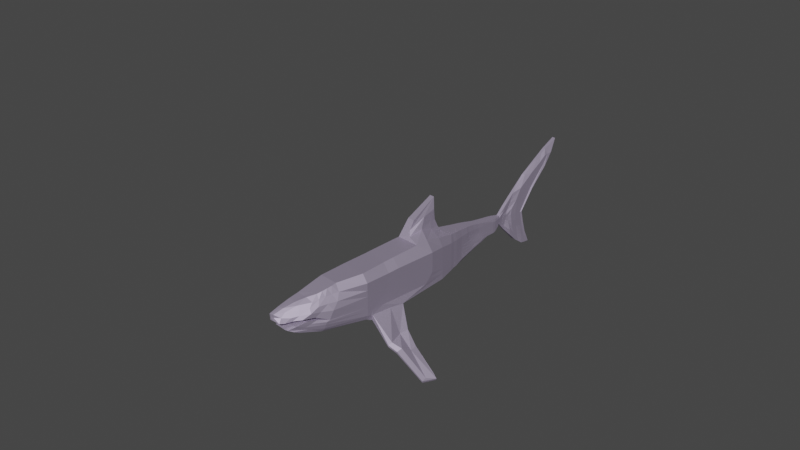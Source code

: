 # Source: shark9p5.blend  (saved by Blender 2.90.8; exported with 4.5.12 LTS)
import bpy
from mathutils import Matrix  # noqa: F401  (used for matrix-valued properties, if any)

bpy.ops.wm.read_factory_settings(use_empty=True)
scene = bpy.context.scene
scene.name = 'Scene'

# ---- collections
col_collection = bpy.data.collections.new('Collection'); scene.collection.children.link(col_collection)

# ---- materials (node trees are filled in below, after node groups)
mat_shark = bpy.data.materials.new('Shark')
mat_shark.use_transparent_shadow = False

# ---- material node trees
mat_shark.use_nodes = True; mat_shark.node_tree.nodes.clear()
_N = mat_shark.node_tree.nodes; _L = mat_shark.node_tree.links
n0 = _N.new('ShaderNodeBsdfPrincipled'); n0.name = 'Principled BSDF'; n0.location = (10, 300)
n0.distribution = 'GGX'
n0.subsurface_method = 'BURLEY'
n0.inputs[0].default_value = (0.6846, 0.595, 0.8, 1.0)
n0.inputs[1].default_value = 0.9463
n0.inputs[2].default_value = 0.7098
n0.inputs[3].default_value = 1.45
n0.inputs[27].default_value = (0.0, 0.0, 0.0, 1.0)
n0.inputs[28].default_value = 1.0
n1 = _N.new('ShaderNodeOutputMaterial'); n1.name = 'Material Output'; n1.location = (300, 300)
_L.new(n0.outputs[0], n1.inputs[0])
n1.is_active_output = True

# ---- world
world_world = bpy.data.worlds.new('World'); scene.world = world_world
world_world.use_nodes = True; world_world.node_tree.nodes.clear()
_N = world_world.node_tree.nodes; _L = world_world.node_tree.links
n0 = _N.new('ShaderNodeOutputWorld'); n0.name = 'World Output'; n0.location = (300, 300)
n1 = _N.new('ShaderNodeBackground'); n1.name = 'Background'; n1.location = (10, 300)
n1.inputs[0].default_value = (0.05088, 0.05088, 0.05088, 1.0)
_L.new(n1.outputs[0], n0.inputs[0])
n0.is_active_output = True
world_world.color = (0.05088, 0.05088, 0.05088)
world_world.use_sun_shadow = False
world_world.sun_shadow_jitter_overblur = 0.0

# ---- cameras
cam_camera = bpy.data.cameras.new('Camera')
cam_camera.clip_end = 100.0
cam_camera.ortho_scale = 7.314

# ---- meshes
me_plane = bpy.data.meshes.new('Plane')
me_plane.from_pydata([(-2.562, -1.213, 5.072e-08), (2.074, -1.213, 1.837e-08), (-2.297, -6.17, 2.344e-08), (1.503, -7.998, 1.102e-08), (-1.925, 8.146, 4.523e-08), (1.778, 8.167, -0.1389), (-1.036, 12.85, 3.042e-08), (0.5455, 13.69, 3.403e-09), (-3.064, 2.979, 4.569e-08), (-0.5698, 15.71, 1.837e-08), (0.2947, 15.73, 1.837e-08), (-3.064, 2.979, 1.153), (0.2947, 15.73, 1.837e-08), (-6.511, 23.53, -4.396e-08), (3.39, 19.86, 1.837e-08), (-2.391, 17.58, 3.083e-09), (1.171, 16.54, 1.837e-08), (2.699, 18.03, 1.837e-08), (-5.01, 20.96, -4.396e-08), (0.3362, -7.167, 1.591e-08), (-0.2115, 18.71, 1.361e-08), (-4.045, 21.68, -3.887e-08), (2.187, 19.34, 1.837e-08), (0.8944, -10.15, 4.221e-09), (0.002551, -9.554, 6.152e-09), (0.4285, -11.12, 4.221e-09), (-1.432, -9.655, 1.838e-08), (-0.2233, -11.66, 1.236e-08), (-0.7994, -11.7, 1.606e-08), (-1.822, -7.976, 2.052e-08), (-0.005264, -11.05, 7.423e-10), (-0.2203, -9.856, 6.204e-09), (-2.071, -7.057, 2.146e-08), (3.283, 18.87, 1.837e-08), (-5.769, 22.11, -4.396e-08), (-2.127, 7.348, 4.569e-08), (1.848, 7.192, -0.1389), (-2.774, 2.751, 4.57e-08), (-5.612, 6.596, 4.569e-08), (-3.537, 6.457, 4.569e-08), (-4.221, 3.891, 4.569e-08), (-1.554, 10.2, 3.803e-08), (1.139, 11.29, 7.059e-09), (0.7441, 13.14, -3.205e-09), (-1.284, 11.49, 3.501e-08), (-1.432, 10.85, 3.597e-08), (1.261, 13.34, -6.42e-09), (-2.632, -0.09092, 4.888e-08), (-2.562, -1.213, 2.313), (2.074, -3.305, 2.827), (-2.804, 3.994, 2.29), (-2.297, -6.17, 1.879), (1.505, -7.973, 2.113), (-1.943, 8.146, 1.775), (1.778, 8.167, 1.564), (-1.035, 12.84, 0.8847), (0.6019, 13.49, 0.8783), (-1.035, 12.84, 0.8847), (0.6019, 13.49, 0.8783), (-0.5698, 15.71, 0.3123), (0.2947, 15.73, 0.3206), (-0.5698, 15.71, 0.3123), (-6.511, 23.53, 0.3216), (3.39, 19.86, 0.6148), (-2.448, 17.64, 0.3216), (1.171, 16.54, 0.2843), (2.699, 18.03, 0.5179), (-5.01, 20.96, 0.3216), (-0.01557, -1.539, 2.972), (0.09109, 4.015, 2.976), (0.3798, -7.51, 2.599), (0.1993, 8.158, 1.964), (-0.02068, 13.09, 0.8839), (-0.02068, 13.09, 0.8839), (-0.0591, 15.72, 0.3501), (-0.2043, 18.7, 0.5894), (-0.05735, 16.73, 0.2924), (-0.281, 17.25, 0.4751), (-0.9898, 4.023, 2.975), (-0.6428, 8.153, 1.964), (-0.3847, 12.9, 0.8863), (-0.3847, 12.9, 0.8863), (-0.2716, 15.72, 0.3682), (-4.131, 21.84, 0.6208), (-0.7306, 16.84, 0.278), (-2.567, 18.82, 0.5208), (-1.038, -1.213, 2.972), (-0.9785, -6.58, 2.533), (1.028, -3.043, 2.972), (0.7183, -7.897, 2.547), (1.04, 3.199, 2.976), (0.9755, 8.163, 1.964), (0.2929, 13.32, 0.8861), (0.2929, 13.32, 0.8861), (0.126, 15.73, 0.335), (2.187, 19.34, 0.5755), (0.4702, 16.65, 0.2475), (1.0, 17.45, 0.5032), (0.8944, -10.15, 1.78), (0.004566, -9.451, 2.076), (0.4285, -11.08, 1.53), (-1.428, -9.677, 0.7868), (-0.2146, -11.61, 0.3718), (-0.7979, -11.59, 0.3718), (-1.83, -7.976, 1.563), (-0.9603, -9.782, 1.441), (-0.01044, -11.03, 1.068), (-0.9799, -8.296, 2.161), (-0.2228, -9.824, 1.911), (-2.075, -7.057, 1.784), (3.283, 18.87, 0.6407), (-5.769, 22.11, 0.3216), (-0.1174, 18.43, 0.5208), (-4.564, 21.56, 0.5208), (1.36, 18.71, 0.5208), (-2.127, 7.348, 2.023), (1.848, 7.192, 1.837), (0.15, 7.177, 2.259), (-0.7474, 7.168, 2.254), (0.9806, 7.185, 2.261), (-2.774, 2.751, 2.296), (-5.612, 6.596, 0.4737), (-3.537, 6.457, 0.7544), (-4.221, 3.891, 0.7161), (-1.575, 10.2, 1.236), (1.133, 11.23, 1.127), (0.1902, 10.44, 1.363), (-0.5108, 10.21, 1.361), (0.6846, 10.81, 1.361), (0.7659, 12.86, 0.9542), (0.003395, 12.03, 0.996), (-0.4044, 11.6, 0.9993), (0.3158, 12.51, 0.9978), (-1.285, 11.49, 0.9141), (-1.44, 10.85, 1.043), (0.82, 12.61, 0.9986), (0.08567, 11.31, 1.144), (-0.4458, 10.9, 1.143), (0.4265, 11.82, 1.143), (-2.632, -0.09092, 2.308), (2.074, -3.122, 2.896), (-0.03511, -0.3956, 2.972), (-1.084, -0.08462, 2.972), (1.021, -1.909, 2.973), (1.969, 5.371, 2.078), (-2.596, -0.652, 4.985e-08), (1.873, -3.691, 1.837e-08), (-2.462, -3.691, 3.568e-08), (1.813, 7.679, -0.1389), (-1.728, 9.172, 4.213e-08), (0.6214, 13.47, -9.208e-10), (-2.41, 6.948, 4.569e-08), (-0.8632, 14.28, 2.175e-08), (0.5388, 14.38, 1.607e-08), (-3.064, 2.979, 0.7023), (-3.367, 4.444, 1.14), (-5.336, 22.71, -4.396e-08), (-1.361, 16.47, 1.593e-08), (3.337, 19.36, 1.837e-08), (-3.838, 19.19, -2.644e-08), (0.733, 16.13, 1.837e-08), (1.935, 17.29, 1.837e-08), (-5.389, 21.54, -4.396e-08), (1.042, 19.0, 1.837e-08), (-2.249, 20.09, -1.792e-08), (2.788, 19.6, 1.837e-08), (0.6614, -10.64, 4.221e-09), (0.1934, -10.49, 4.221e-09), (0.1341, -8.665, 9.49e-09), (1.175, -9.057, 6.569e-09), (-0.503, -11.67, 1.457e-08), (-1.137, -10.73, 1.627e-08), (-1.618, -8.727, 1.984e-08), (-0.1209, -8.766, 3.239e-09), (-1.949, -7.509, 2.089e-08), (-0.07973, -11.48, 8.059e-09), (-0.07908, -10.62, 4.945e-09), (-2.187, -6.613, 2.232e-08), (2.991, 18.45, 1.837e-08), (-6.14, 22.82, -4.396e-08), (-2.021, 7.651, 4.569e-08), (1.969, 5.371, 1.837e-08), (-4.574, 6.347, 4.569e-08), (-3.497, 3.321, 4.569e-08), (-2.832, 6.73, 4.569e-08), (-1.495, 10.52, 3.69e-08), (1.599, 9.334, 1.888e-08), (0.9392, 13.2, -7.59e-09), (-1.138, 12.17, 3.368e-08), (-1.362, 11.17, 3.531e-08), (1.098, 12.55, -4.125e-09), (-2.596, -0.652, 2.311), (1.55, -3.321, 2.979), (-1.855, 4.009, 2.974), (1.11, -7.952, 2.427), (1.873, -3.692, 2.79), (-2.464, -3.691, 2.446), (-1.259, 8.15, 1.964), (-2.466, 5.575, 2.178), (1.813, 7.679, 1.701), (-0.6884, 12.83, 0.8891), (-1.756, 9.172, 1.451), (0.6794, 13.27, 0.8676), (-0.6884, 12.83, 0.8891), (-1.035, 12.84, 0.8847), (0.6019, 13.49, 0.8783), (-0.4207, 15.71, 0.3841), (-0.8632, 14.28, 0.8043), (0.5675, 14.32, 0.8822), (-5.336, 22.71, 0.5748), (-1.377, 16.49, 0.3488), (3.337, 19.36, 0.6407), (-3.838, 19.24, 0.3216), (0.733, 16.13, 0.2826), (-1.605, 17.27, 0.3214), (1.935, 17.29, 0.4092), (-5.389, 21.54, 0.3216), (-3.883, 19.98, 0.5208), (-0.5354, -1.213, 2.972), (0.5544, 3.647, 2.976), (-0.3791, -7.137, 2.651), (0.5771, 8.161, 1.964), (0.1346, 13.2, 0.8845), (0.1346, 13.2, 0.8845), (0.03346, 15.72, 0.3406), (1.042, 19.0, 0.5867), (0.2065, 16.69, 0.2634), (0.3852, 17.35, 0.4997), (-0.1598, 16.99, 0.3636), (-0.05813, 16.22, 0.25), (-0.1602, 18.56, 0.5208), (-0.008343, 14.28, 0.8822), (-0.02068, 13.09, 0.8839), (-0.03302, 12.59, 0.8813), (0.1798, 7.668, 2.08), (0.1728, -3.679, 3.001), (-0.4394, 4.034, 2.976), (-0.2218, 8.156, 1.964), (-0.1975, 12.98, 0.8844), (-0.1975, 12.98, 0.8844), (-0.1654, 15.72, 0.3581), (-2.28, 20.1, 0.6208), (-0.3818, 16.77, 0.3259), (-1.408, 18.05, 0.5208), (-1.77, -1.213, 2.972), (-1.608, -6.188, 2.253), (-0.6873, 7.661, 2.08), (-0.3988, 12.26, 0.8854), (-0.3847, 12.9, 0.8863), (-0.3562, 14.27, 0.8822), (-4.363, 21.72, 0.5208), (-0.4671, 16.27, 0.2781), (-1.648, 17.89, 0.5208), (-1.035, -3.691, 3.001), (0.4691, -2.305, 2.972), (0.4815, -7.841, 2.588), (1.366, 8.165, 1.964), (0.4423, 13.41, 0.8842), (0.4423, 13.41, 0.8842), (0.2104, 15.73, 0.3425), (2.788, 19.6, 0.6134), (0.8207, 16.59, 0.2148), (1.85, 17.74, 0.5208), (0.9558, -3.691, 3.001), (0.7352, 17.05, 0.4214), (0.2981, 16.19, 0.2272), (1.773, 19.03, 0.5208), (0.291, 14.3, 0.8822), (0.2929, 13.32, 0.8861), (0.2857, 12.95, 0.885), (0.9806, 7.674, 2.08), (0.6614, -10.62, 1.719), (0.1934, -10.43, 1.825), (0.1378, -8.594, 2.236), (0.5216, -9.606, 1.994), (1.179, -9.031, 2.008), (-0.5016, -11.57, 0.3718), (-1.129, -10.7, 0.5354), (-1.624, -8.722, 1.117), (-0.9933, -7.439, 2.339), (-0.1199, -8.697, 2.188), (-1.955, -7.509, 1.692), (-0.06066, -11.36, 0.7085), (-0.46, -10.57, 1.325), (-1.363, -8.618, 1.75), (-0.9745, -9.018, 1.88), (-0.1632, -10.48, 1.417), (-2.189, -6.613, 1.862), (-1.505, -7.44, 2.008), (-0.6044, -9.08, 2.128), (2.991, 18.45, 0.5486), (-6.14, 22.82, 0.3216), (-0.2144, 17.84, 0.5208), (-3.67, 20.26, 0.5208), (1.18, 18.08, 0.5032), (0.6524, 18.57, 0.5313), (-5.167, 21.83, 0.5208), (-2.476, 19.84, 0.5208), (2.322, 18.79, 0.5886), (-2.026, 7.651, 1.881), (0.03898, 5.611, 2.663), (-0.9717, 5.596, 2.655), (0.9902, 5.623, 2.667), (0.5532, 7.181, 2.26), (-1.402, 7.162, 2.25), (-0.2985, 7.173, 2.257), (1.402, 7.188, 2.243), (-4.574, 6.347, 0.7644), (-4.208, 5.116, 0.7928), (-3.497, 3.321, 0.8161), (-2.832, 6.73, 0.8238), (-1.509, 10.52, 1.114), (1.598, 9.318, 1.394), (0.1966, 9.185, 1.606), (-0.5783, 9.18, 1.609), (0.8977, 9.219, 1.609), (0.4451, 10.64, 1.363), (-1.028, 10.2, 1.357), (-0.1513, 10.26, 1.363), (0.8992, 11.02, 1.352), (0.03786, 11.69, 1.073), (-0.4189, 11.25, 1.074), (0.3618, 12.2, 1.073), (-1.138, 12.17, 0.8713), (0.155, 12.28, 0.9968), (-0.8157, 11.5, 0.9974), (-0.1812, 11.77, 0.9968), (0.5767, 12.74, 1.032), (-1.366, 11.17, 0.9765), (0.8552, 12.42, 1.031), (0.1409, 10.9, 1.224), (-0.4792, 10.54, 1.221), (0.5364, 11.35, 1.221), (0.6692, 12.37, 1.107), (-0.1481, 11.07, 1.144), (-0.9308, 10.85, 1.141), (0.2566, 11.56, 1.144), (-0.02195, -1.079, 2.972), (-1.061, -0.6488, 2.972), (1.025, -2.803, 2.972), (1.548, -3.142, 3.001), (-0.5698, -0.08238, 2.972), (-1.829, -0.08777, 2.972), (0.4688, -1.161, 2.972), (-0.001657, -9.595, 1.614), (0.2947, 15.73, 0.02781), (-2.127, 7.348, 1.179), (1.848, 7.192, 1.259), (1.503, -7.996, 1.629), (-0.5698, 15.71, 0.1079), (-0.2224, -11.65, 0.1185), (0.2947, 15.73, 0.02781), (-6.511, 23.53, 0.2294), (3.39, 19.86, 0.5516), (0.7428, 13.13, 0.3927), (1.171, 16.54, 0.2133), (-2.562, -1.213, 1.832), (2.699, 18.03, 0.4288), (-1.285, 11.49, 0.6883), (2.187, 19.34, 0.5516), (2.074, -2.197, 1.611), (-2.3, -6.17, 1.432), (-1.436, 10.85, 0.7129), (1.778, 8.167, 0.9899), (-5.612, 6.596, 0.07771), (-4.221, 3.891, 0.3705), (0.5733, 13.57, 0.5854), (0.3322, -7.165, 1.812), (0.5733, 13.57, 0.5854), (-1.941, 8.146, 1.197), (0.8944, -10.24, 1.333), (-0.5698, 15.71, 0.1079), (-0.8002, -11.67, 0.1185), (-1.428, -9.65, 0.4959), (-4.135, 21.84, 0.5516), (-1.83, -7.967, 1.181), (-2.437, 17.63, 0.2325), (3.283, 18.87, 0.5516), (1.27, 13.1, 0.2327), (-0.2201, -9.907, 1.451), (-5.01, 20.96, 0.2325), (-2.075, -7.057, 1.345), (-2.632, -0.09092, 1.828), (-1.035, 12.84, 0.5916), (-2.774, 2.751, 1.817), (-5.769, 22.11, 0.2325), (-0.2041, 18.7, 0.5516), (1.13, 11.3, 0.5826), (-3.537, 6.457, 0.3968), (-1.565, 10.2, 0.8816), (-1.035, 12.84, 0.5916), (0.4285, -11.16, 1.15), (1.969, 5.371, 1.223), (-0.8634, 14.28, 0.5795), (0.1934, -10.57, 1.392), (1.598, 9.329, 1.044), (0.6614, -10.72, 1.292), (-1.502, 10.52, 0.7724), (0.5733, 13.57, 0.5854), (-2.832, 6.73, 0.4153), (-1.035, 12.84, 0.5916), (-3.497, 3.321, 0.4078), (1.042, 19.0, 0.5516), (0.6429, 13.36, 0.5518), (-1.757, 9.172, 1.056), (-6.14, 22.82, 0.2325), (-4.574, 6.347, 0.3968), (2.991, 18.45, 0.4596), (1.813, 7.679, 1.128), (1.097, 12.55, 0.4471), (-1.364, 11.17, 0.7095), (-2.189, -6.613, 1.413), (-2.462, -3.691, 1.953), (-2.281, 20.1, 0.5516), (-0.0779, -10.64, 1.284), (1.873, -3.691, 1.797), (-5.389, 21.54, 0.2325), (2.788, 19.6, 0.5516), (-1.139, 12.17, 0.5464), (1.935, 17.29, 0.3201), (-0.06647, -11.39, 0.3887), (-2.596, -0.652, 1.83), (0.733, 16.13, 0.03125), (-1.955, -7.506, 1.273), (-3.838, 19.23, 0.2325), (-0.1273, -8.779, 1.715), (0.903, 13.04, 0.4137), (3.337, 19.36, 0.5516), (-1.375, 16.49, 0.2828), (-1.619, -8.691, 0.7791), (-5.336, 22.71, 0.5516), (-1.135, -10.74, 0.2683), (-2.41, 6.948, 0.9931), (-0.5024, -11.67, 0.1185), (-2.41, 6.948, 0.5606), (1.175, -9.087, 1.531), (-2.025, 7.651, 1.187), (0.5598, 14.35, 0.6574), (0.1276, -8.675, 1.764), (0.4693, -1.957, 2.972), (-1.799, -0.6504, 2.972), (-0.5531, -0.6477, 2.972), (0.7779, -10.39, 4.221e-09), (0.3431, 11.13, 1.223), (-0.9802, 10.53, 1.217), (-0.1382, 10.67, 1.223), (0.7212, 11.97, 1.188), (-0.1639, 11.44, 1.073), (-0.8761, 11.17, 1.073), (0.1959, 11.95, 1.073), (1.242, 9.268, 1.622), (-0.1901, 9.182, 1.607), (-1.144, 9.176, 1.614), (0.5402, 9.194, 1.607), (-3.52, 5.961, 0.7928), (1.539, 5.623, 2.667), (-0.4805, 5.603, 2.659), (-1.685, 5.585, 2.647), (0.5024, 5.617, 2.665), (2.086, 18.26, 0.5208), (-1.893, 18.94, 0.5208), (-4.641, 21.15, 0.5208), (0.5188, 17.96, 0.5208), (-0.4795, -8.19, 2.296), (-1.561, -6.818, 2.115), (-1.438, -8.033, 1.897), (-0.5502, -9.942, 1.645), (-1.254, -9.769, 1.158), (0.8377, -9.369, 1.994), (0.3216, -9.107, 2.142), (0.5693, 7.671, 2.08), (0.1198, 12.77, 0.8824), (0.1346, 13.2, 0.8845), (0.1412, 14.29, 0.8822), (0.8472, 18.78, 0.5208), (0.12, 16.21, 0.2383), (0.2958, 17.02, 0.3731), (1.411, -3.691, 3.001), (-0.4478, -3.685, 3.001), (-2.732, 18.49, 0.5208), (-0.9097, 16.35, 0.3522), (-5.251, 22.27, 0.5208), (-0.6081, 14.28, 0.8822), (-0.6884, 12.83, 0.8891), (-0.7339, 12.18, 0.893), (-1.321, 7.656, 2.08), (0.5609, -3.685, 3.001), (-0.2546, 7.664, 2.08), (-0.2072, 12.4, 0.8823), (-0.1975, 12.98, 0.8844), (-0.181, 14.27, 0.8822), (-2.382, 19.97, 0.5208), (-0.2626, 16.25, 0.2638), (-0.8355, 17.32, 0.4694), (1.335, 17.17, 0.5203), (0.5155, 16.16, 0.2239), (2.555, 19.19, 0.5639), (0.4286, 14.31, 0.8822), (0.4423, 13.41, 0.8842), (0.4746, 13.12, 0.8806), (1.384, 7.677, 2.08), (-1.74, -3.691, 3.001), (1.674, 0.2195, 3.217), (-2.889, 5.73, 1.073), (2.128, 0.2199, 2.388), (-1.428, -9.677, 0.7868), (-0.2146, -11.61, 0.3718), (-0.7979, -11.59, 0.3718), (1.812, -3.324, 2.894), (-0.5016, -11.57, 0.3718), (-1.129, -10.7, 0.5354), (-1.624, -8.722, 1.117), (-0.8949, -10.79, 0.8654), (-0.07235, -11.43, 0.881), (-0.4882, -11.17, 0.8116), (2.074, -2.666, 2.162), (1.969, 5.371, 1.826), (2.169, 1.373, 1.734), (2.115, -1.768, 2.111), (2.074, -2.934, 2.164), (-0.001839, -9.543, 1.845), (0.2947, 15.73, 0.1415), (-2.127, 7.348, 1.403), (1.848, 7.192, 1.485), (1.503, -7.996, 1.871), (-0.5698, 15.71, 0.2101), (-0.2195, -11.64, 0.2452), (0.7739, 13.05, 0.7414), (-2.562, -1.213, 2.073), (-1.285, 11.49, 0.8314), (2.074, -2.934, 2.164), (-2.298, -6.17, 1.655), (-1.438, 10.85, 0.878), (1.778, 8.167, 1.284), (-5.612, 6.596, 0.2757), (-4.221, 3.891, 0.5685), (0.5845, 13.53, 0.7318), (-3.064, 2.979, 0.9276), (-2.41, 6.948, 0.7768), (0.32, -7.26, 2.061), (0.5845, 13.53, 0.7318), (-1.941, 8.146, 1.415), (0.8944, -10.2, 1.557), (-0.7996, -11.63, 0.2452), (-1.426, -9.651, 0.6414), (-1.83, -7.973, 1.372), (0.9759, 12.9, 0.5568), (-0.2229, -9.885, 1.681), (-2.074, -7.057, 1.565), (-2.632, -0.09092, 2.068), (-1.035, 12.84, 0.7381), (-2.774, 2.751, 2.056), (1.137, 11.26, 0.8948), (2.115, -1.768, 2.111), (-3.537, 6.457, 0.5948), (-1.57, 10.2, 1.059), (-1.035, 12.84, 0.7381), (0.4285, -11.13, 1.34), (2.169, 1.373, 1.734), (1.969, 5.371, 1.826), (-0.8632, 14.28, 0.7311), (2.074, -2.666, 2.162), (0.1934, -10.51, 1.608), (1.598, 9.323, 1.297), (0.6614, -10.68, 1.505), (-1.505, 10.52, 0.9433), (0.5845, 13.53, 0.7318), (-2.832, 6.73, 0.6196), (-1.035, 12.84, 0.7381), (-3.497, 3.321, 0.6119), (0.6616, 13.31, 0.7509), (-1.757, 9.172, 1.273), (-4.574, 6.347, 0.5948), (1.813, 7.679, 1.422), (0.9741, 12.53, 0.5726), (-1.365, 11.17, 0.8732), (-2.188, -6.613, 1.637), (-2.463, -3.691, 2.2), (1.873, -3.691, 2.294), (-1.138, 12.17, 0.6643), (-0.05496, -11.32, 0.5267), (-2.596, -0.652, 2.07), (-1.955, -7.508, 1.483), (-0.1272, -8.756, 1.952), (-1.621, -8.707, 0.948), (-1.132, -10.72, 0.4019), (-0.5027, -11.62, 0.2452), (-0.5698, 15.71, 0.2101), (1.175, -9.071, 1.769), (-2.025, 7.651, 1.406), (0.5651, 14.33, 0.809), (0.1292, -8.648, 2.0), (7.303, -0.511, 6.874), (2.115, -0.09885, 1.837e-08), (2.169, 3.335, 1.837e-08), (7.795, -0.7337, 6.697), (2.074, -0.6429, 1.837e-08), (7.064, 0.2953, 6.949), (7.558, 0.3541, 6.632), (1.811, -3.146, 2.941), (1.573, -1.156, 3.101), (1.899, 0.2188, 2.827), (2.101, -1.128, 2.54), (7.577, 0.3844, 7.289), (7.542, -0.8386, 6.787), (7.278, 0.458, 6.854), (7.955, 0.3886, 6.899), (4.977, -2.135, 5.009), (4.388, -1.912, 5.321), (4.814, -0.3032, 5.39), (5.104, -0.1645, 4.573), (5.017, -0.135, 4.982), (5.49, -0.9573, 4.92), (4.936, -0.9408, 5.46), (7.728, 0.4172, 7.218), (4.648, -2.306, 5.141), (3.89, -2.411, 4.628), (3.601, -0.2629, 4.336), (4.368, -2.647, 4.462), (4.164, -0.2269, 3.533), (3.884, -0.1078, 3.926), (4.238, -0.9573, 3.759), (3.698, -1.128, 4.263), (4.108, -2.718, 4.514), (1.306, -7.972, 2.287), (0.7779, -10.39, 1.75), (0.7779, -10.49, 1.313), (1.006, -9.206, 2.001), (1.642, -3.692, 2.896), (0.7779, -10.45, 1.531), (1.943, -3.148, 2.915), (2.004, 0.2142, 2.61), (7.672, -0.8253, 6.744), (7.418, 0.464, 6.753), (5.044, -0.08634, 4.777), (7.864, 0.4196, 7.083), (4.822, -2.293, 5.075), (4.239, -2.729, 4.479), (4.024, -0.1379, 3.749), (0.4433, 15.0, 1.831e-08), (0.4447, 15.01, 0.6752), (-0.04474, 15.0, 0.6897), (-0.3364, 14.99, 0.6987), (0.2106, 15.0, 0.6823), (-0.7446, 14.98, 1.892e-08), (-0.7447, 14.98, 0.6335), (-0.7454, 14.98, 0.308), (0.4439, 15.0, 0.3463), (0.08272, 15.0, 0.685), (-0.5405, 14.99, 0.7065), (-0.1907, 14.99, 0.6937), (0.3275, 15.0, 0.686), (-0.7451, 14.98, 0.4352), (0.4443, 15.0, 0.4792), (0.3697, 15.37, 1.837e-08), (0.3697, 15.37, 0.5125), (-0.05316, 15.36, 0.5345), (-0.3072, 15.35, 0.548), (0.1681, 15.36, 0.5232), (-0.6633, 15.35, 0.169), (0.05748, 15.36, 0.5274), (-0.4854, 15.35, 0.5599), (-0.1802, 15.36, 0.5405), (0.2689, 15.37, 0.5288), (-0.6633, 15.35, 0.2837), (-0.6632, 15.35, 1.838e-08), (-0.6633, 15.35, 0.4893), (0.3697, 15.37, 0.1871), (0.3697, 15.37, 0.3104), (-0.8095, 14.63, 2.009e-08), (-0.8095, 14.63, 0.7743), (0.5045, 14.66, 0.5019), (0.5078, 14.66, 0.6441), (0.4991, 14.66, 1.754e-08), (0.5119, 14.65, 0.8341), (-0.02566, 14.64, 0.8414), (-0.351, 14.64, 0.8458), (0.2552, 14.64, 0.8376), (-0.8103, 14.63, 0.4438), (0.1149, 14.64, 0.839), (-0.5799, 14.64, 0.8498), (-0.188, 14.64, 0.8433), (0.3833, 14.65, 0.8395), (-0.8096, 14.63, 0.5832)], [], [(522, 538, 432, 115), (384, 154, 8, 37), (501, 196, 51, 245), (500, 199, 54, 256), (499, 202, 56, 257), (498, 205, 58, 258), (663, 655, 60, 259), (496, 211, 63, 260), (495, 213, 65, 261), (494, 215, 66, 262), (493, 228, 77, 243), (492, 229, 76, 242), (491, 230, 75, 241), (662, 656, 74, 240), (489, 232, 73, 239), (488, 233, 72, 238), (487, 234, 71, 237), (486, 235, 70, 255), (90, 143, 340, 600, 502), (341, 236, 78, 142), (485, 246, 79, 197), (484, 247, 80, 200), (483, 248, 81, 203), (661, 657, 82, 206), (481, 250, 83, 209), (480, 251, 84, 214), (479, 252, 85, 217), (478, 253, 87, 220), (477, 263, 89, 194), (476, 264, 97, 227), (475, 265, 96, 226), (474, 266, 95, 225), (660, 658, 94, 224), (472, 268, 93, 223), (471, 269, 92, 222), (470, 270, 91, 221), (342, 193, 50, 120, 139), (469, 273, 99, 272), (468, 274, 100, 271), (278, 101, 505, 511), (466, 285, 105, 283), (465, 281, 104, 284), (464, 287, 109, 288), (463, 279, 107, 289), (462, 294, 114, 295), (461, 293, 113, 296), (460, 292, 112, 297), (459, 290, 110, 298), (458, 302, 119, 303), (457, 301, 118, 304), (456, 300, 117, 305), (455, 144, 116, 306), (11, 155, 308, 309), (454, 310, 122, 307), (453, 315, 128, 316), (452, 314, 127, 317), (451, 313, 126, 318), (450, 312, 125, 319), (449, 322, 132, 324), (448, 321, 131, 325), (447, 320, 130, 326), (446, 329, 135, 333), (445, 330, 136, 334), (444, 331, 137, 335), (443, 332, 138, 336), (441, 337, 141, 341), (440, 338, 142, 342), (439, 339, 143, 343), (591, 520, 99, 273), (668, 521, 60, 655), (589, 522, 115, 299), (559, 523, 116, 144), (588, 524, 52, 275), (586, 526, 102, 276), (351, 60, 521), (585, 543, 103, 277), (430, 352, 62, 209), (584, 544, 101, 278), (428, 371, 61, 210), (427, 353, 63, 211), (426, 527, 129), (583, 539, 70, 280), (424, 376, 64, 212), (582, 545, 104, 281), (422, 355, 65, 213), (581, 528, 48, 191), (419, 357, 66, 215), (579, 529, 133, 323), (417, 359, 95, 260), (416, 380, 67, 216), (578, 530, 49, 195), (414, 547, 108, 286), (413, 374, 83, 241), (577, 531, 51, 196), (576, 548, 109, 287), (575, 532, 134, 328), (574, 546, 135, 329), (573, 533, 54, 199), (407, 377, 110, 290), (572, 534, 121, 307), (405, 385, 111, 291), (571, 541, 53, 201), (570, 536, 56, 202), (402, 386, 75, 225), (537, 551, 120, 11), (568, 550, 55, 204), (567, 554, 122, 310), (566, 540, 58, 205), (565, 555, 124, 311), (629, 542, 98, 625), (563, 552, 125, 312), (562, 557, 100, 272), (561, 553, 140), (560, 556, 57, 207), (186, 395, 363, 5), (150, 403, 354, 43), (168, 438, 367, 19), (24, 344, 438, 168), (153, 437, 368, 7), (673, 671, 437, 153), (180, 436, 369, 4), (35, 346, 436, 180), (36, 347, 392, 181), (455, 502, 601, 631, 504, 144), (169, 435, 370, 23), (3, 348, 435, 169), (9, 349, 371), (170, 433, 372, 28), (27, 350, 433, 170), (198, 115, 432, 503), (171, 431, 373, 26), (372, 431, 171, 28), (156, 430, 374, 21), (13, 352, 430, 156), (172, 429, 375, 29), (373, 429, 172, 26), (157, 428, 376, 15), (371, 428, 157, 9), (158, 427, 377, 33), (14, 353, 427, 158), (187, 426, 378, 46), (43, 354, 426, 187), (173, 425, 379, 31), (367, 425, 173, 19), (159, 424, 380, 18), (376, 424, 159, 15), (174, 423, 381, 32), (375, 423, 174, 29), (160, 422, 351, 12), (16, 355, 422, 160), (145, 421, 382, 47), (0, 356, 421, 145), (175, 420, 350, 27), (30, 282, 420, 175), (161, 419, 355, 16), (17, 357, 419, 161), (188, 418, 383, 6), (44, 358, 418, 188), (165, 417, 353, 14), (22, 359, 417, 165), (162, 416, 385, 34), (380, 416, 162, 18), (146, 415, 348, 3), (1, 360, 415, 146), (176, 414, 282, 30), (379, 414, 176, 31), (164, 413, 386, 20), (374, 413, 164, 21), (147, 412, 356, 0), (2, 361, 412, 147), (177, 411, 361, 2), (381, 411, 177, 32), (189, 410, 358, 44), (45, 362, 410, 189), (190, 409, 387, 42), (378, 409, 190, 46), (148, 408, 347, 36), (5, 363, 408, 148), (178, 407, 357, 17), (377, 407, 178, 33), (182, 406, 388, 39), (38, 364, 406, 182), (179, 405, 352, 13), (385, 405, 179, 34), (149, 404, 389, 41), (369, 404, 149, 4), (40, 365, 364, 38), (534, 535, 123, 121), (7, 366, 403, 150), (163, 402, 359, 22), (386, 402, 163, 20), (183, 401, 365, 40), (154, 401, 183, 8), (6, 400, 390), (151, 434, 346, 35), (388, 399, 184, 39), (368, 398, 7), (185, 397, 362, 45), (389, 397, 185, 41), (166, 396, 391, 25), (626, 396, 166, 442), (382, 384, 37, 47), (549, 551, 384, 382), (387, 395, 186, 42), (167, 394, 344, 24), (391, 394, 167, 25), (665, 659, 349, 9), (558, 553, 518, 517), (390, 393, 152, 6), (683, 560, 207, 670), (530, 561, 140, 49), (520, 562, 272, 99), (533, 563, 312, 54), (557, 564, 271, 100), (532, 565, 311, 134), (536, 566, 205, 56), (538, 567, 310, 432), (556, 568, 204, 57), (535, 569, 309, 123), (359, 402, 225, 95), (527, 570, 202, 129), (555, 571, 201, 124), (352, 405, 291, 62), (554, 572, 307, 122), (357, 407, 290, 66), (523, 573, 199, 116), (552, 574, 329, 125), (529, 575, 328, 133), (531, 576, 287, 51), (528, 577, 196, 48), (386, 413, 241, 75), (106, 414, 286), (524, 578, 195, 52), (385, 416, 216, 111), (353, 417, 260, 63), (302, 90, 502, 455), (550, 579, 323, 55), (355, 419, 215, 65), (526, 580, 282, 102), (549, 581, 191, 139), (351, 422, 213, 60), (548, 582, 281, 109), (380, 424, 212, 67), (547, 583, 280, 108), (546, 426, 129, 135), (377, 427, 211, 110), (376, 428, 210, 64), (545, 584, 278, 104), (374, 430, 209, 83), (544, 585, 277, 101), (543, 586, 276, 103), (542, 588, 275, 98), (541, 589, 299, 53), (540, 590, 208, 58), (539, 591, 273, 70), (337, 439, 343, 141), (68, 254, 439, 337), (254, 88, 339, 439), (191, 440, 342, 139), (48, 244, 440, 191), (244, 86, 338, 440), (338, 441, 341, 142), (86, 218, 441, 338), (218, 68, 337, 441), (339, 340, 143), (88, 192, 340, 339), (508, 49, 140, 630, 599), (330, 443, 336, 136), (126, 316, 443, 330), (316, 128, 332, 443), (311, 444, 335, 134), (124, 317, 444, 311), (317, 127, 331, 444), (331, 445, 334, 137), (127, 318, 445, 331), (318, 126, 330, 445), (332, 446, 333, 138), (128, 319, 446, 332), (319, 125, 329, 446), (322, 327, 132), (138, 333, 327, 322), (333, 135, 129, 327), (321, 447, 326, 131), (137, 334, 447, 321), (334, 136, 320, 447), (328, 448, 325, 133), (134, 335, 448, 328), (335, 137, 321, 448), (320, 449, 324, 130), (136, 336, 449, 320), (336, 138, 322, 449), (315, 450, 319, 128), (91, 256, 450, 315), (256, 54, 312, 450), (314, 451, 318, 127), (79, 237, 451, 314), (237, 71, 313, 451), (201, 452, 317, 124), (53, 197, 452, 201), (197, 79, 314, 452), (313, 453, 316, 126), (71, 221, 453, 313), (221, 91, 315, 453), (308, 454, 307, 121), (155, 503, 454, 308), (503, 432, 310, 454), (343, 219, 69, 141), (302, 455, 306, 119), (301, 456, 305, 118), (78, 236, 456, 301), (236, 69, 300, 456), (198, 457, 304, 115), (50, 193, 457, 198), (193, 78, 301, 457), (300, 458, 303, 117), (69, 219, 458, 300), (219, 90, 302, 458), (294, 459, 298, 114), (97, 262, 459, 294), (262, 66, 290, 459), (293, 460, 297, 113), (85, 243, 460, 293), (243, 77, 292, 460), (216, 461, 296, 111), (67, 217, 461, 216), (217, 85, 293, 461), (292, 462, 295, 112), (77, 227, 462, 292), (227, 97, 294, 462), (280, 463, 289, 108), (70, 220, 463, 280), (220, 87, 279, 463), (279, 464, 288, 107), (87, 245, 464, 279), (245, 51, 287, 464), (285, 465, 284, 105), (107, 288, 465, 285), (288, 109, 281, 465), (286, 466, 283, 106), (108, 289, 466, 286), (289, 107, 285, 466), (101, 277, 510, 505), (504, 631, 638, 619), (277, 103, 507, 510), (284, 104, 278, 467), (627, 468, 271, 625), (624, 194, 468, 627), (194, 89, 274, 468), (274, 469, 272, 100), (89, 255, 469, 274), (255, 70, 273, 469), (143, 90, 219, 343), (234, 470, 221, 71), (117, 303, 470, 234), (303, 119, 270, 470), (233, 471, 222, 72), (130, 324, 471, 233), (324, 132, 269, 471), (232, 472, 223, 73), (72, 222, 472, 232), (222, 92, 268, 472), (656, 660, 224, 74), (73, 223, 473, 231), (223, 93, 267, 473), (230, 474, 225, 75), (112, 295, 474, 230), (295, 114, 266, 474), (229, 475, 226, 76), (74, 224, 475, 229), (224, 94, 265, 475), (228, 476, 227, 77), (76, 226, 476, 228), (226, 96, 264, 476), (628, 477, 194, 624), (508, 192, 477, 628), (192, 88, 263, 477), (235, 478, 220, 70), (68, 218, 478, 235), (218, 86, 253, 478), (212, 479, 217, 67), (64, 214, 479, 212), (214, 84, 252, 479), (210, 480, 214, 64), (61, 206, 480, 210), (206, 82, 251, 480), (291, 481, 209, 62), (111, 296, 481, 291), (296, 113, 250, 481), (666, 661, 206, 59), (57, 203, 482, 207), (203, 81, 249, 482), (204, 483, 203, 57), (55, 200, 483, 204), (200, 80, 248, 483), (323, 484, 200, 55), (133, 325, 484, 323), (325, 131, 247, 484), (299, 485, 197, 53), (115, 304, 485, 299), (304, 118, 246, 485), (142, 78, 193, 342), (141, 69, 236, 341), (636, 607, 595, 632), (263, 486, 255, 89), (88, 254, 486, 263), (254, 68, 235, 486), (246, 487, 237, 79), (118, 305, 487, 246), (305, 117, 234, 487), (247, 488, 238, 80), (131, 326, 488, 247), (326, 130, 233, 488), (248, 489, 239, 81), (80, 238, 489, 248), (238, 72, 232, 489), (657, 662, 240, 82), (81, 239, 490, 249), (239, 73, 231, 490), (250, 491, 241, 83), (113, 297, 491, 250), (297, 112, 230, 491), (251, 492, 242, 84), (82, 240, 492, 251), (240, 74, 229, 492), (252, 493, 243, 85), (84, 242, 493, 252), (242, 76, 228, 493), (264, 494, 262, 97), (96, 261, 494, 264), (261, 65, 215, 494), (265, 495, 261, 96), (94, 259, 495, 265), (259, 60, 213, 495), (266, 496, 260, 95), (114, 298, 496, 266), (298, 110, 211, 496), (658, 663, 259, 94), (93, 258, 497, 267), (258, 58, 208, 497), (268, 498, 258, 93), (92, 257, 498, 268), (257, 56, 205, 498), (269, 499, 257, 92), (132, 327, 499, 269), (327, 129, 202, 499), (270, 500, 256, 91), (119, 306, 500, 270), (306, 116, 199, 500), (253, 501, 245, 87), (86, 244, 501, 253), (244, 48, 196, 501), (309, 308, 121, 123), (120, 50, 155, 11), (569, 537, 11, 309), (184, 399, 434, 151), (50, 198, 503, 155), (467, 511, 505, 510), (514, 512, 507, 509), (513, 514, 509, 506), (106, 283, 514, 513), (283, 105, 512, 514), (512, 467, 510, 507), (105, 284, 467, 512), (467, 278, 511), (276, 102, 506, 509), (282, 106, 513), (103, 276, 509, 507), (102, 282, 513, 506), (553, 561, 515, 518), (561, 530, 519, 515), (559, 558, 517, 516), (504, 602, 140, 553, 558), (401, 154, 537, 569), (367, 438, 591, 539), (368, 437, 590, 540), (369, 436, 589, 541), (370, 435, 588, 542), (372, 433, 586, 543), (345, 351, 521), (373, 431, 585, 544), (375, 429, 584, 545), (378, 426, 546), (379, 425, 583, 547), (381, 423, 582, 548), (382, 421, 581, 549), (350, 420, 580, 526), (383, 418, 579, 550), (348, 415, 578, 524), (282, 414, 106), (356, 412, 577, 528), (361, 411, 576, 531), (358, 410, 575, 529), (387, 409, 574, 552), (347, 408, 573, 523), (388, 406, 572, 554), (389, 404, 571, 555), (354, 403, 570, 527), (365, 401, 569, 535), (390, 400, 568, 556), (434, 399, 567, 538), (366, 398, 566, 536), (362, 397, 565, 532), (391, 396, 564, 557), (363, 395, 563, 533), (344, 394, 562, 520), (678, 393, 560, 683), (144, 504, 558, 559), (139, 120, 551, 549), (364, 365, 535, 534), (393, 390, 556, 560), (394, 391, 557, 562), (395, 387, 552, 563), (626, 370, 542, 629), (397, 389, 555, 565), (398, 368, 540, 566), (399, 388, 554, 567), (400, 383, 550, 568), (154, 384, 551, 537), (403, 366, 536, 570), (404, 369, 541, 571), (406, 364, 534, 572), (408, 363, 533, 573), (409, 378, 546, 574), (410, 362, 532, 575), (411, 381, 548, 576), (412, 361, 531, 577), (414, 379, 547), (415, 360, 530, 578), (418, 358, 529, 579), (420, 282, 106, 580), (421, 356, 528, 581), (423, 375, 545, 582), (425, 367, 539, 583), (426, 354, 527), (429, 373, 544, 584), (431, 372, 543, 585), (433, 350, 526, 586), (371, 349, 525, 587), (435, 348, 524, 588), (392, 347, 523, 559), (436, 346, 522, 589), (667, 345, 521, 668), (438, 344, 520, 591), (346, 434, 538, 522), (558, 553, 593, 594), (561, 553, 593, 596), (559, 558, 594, 181), (530, 561, 596, 1), (635, 632, 595, 606), (613, 608, 592, 603), (612, 610, 598, 606), (611, 609, 597, 605), (634, 611, 605, 633), (638, 620, 611, 634), (620, 617, 609, 611), (607, 612, 606, 595), (618, 621, 612, 607), (621, 619, 610, 612), (609, 613, 603, 597), (617, 622, 613, 609), (622, 616, 608, 613), (633, 635, 606, 598), (597, 603, 614, 605), (603, 592, 604, 614), (608, 615, 604, 592), (616, 623, 615, 608), (637, 618, 607, 636), (630, 140, 618, 637), (340, 599, 623, 616), (600, 340, 616, 622), (502, 600, 622, 617), (602, 504, 619, 621), (140, 602, 621, 618), (601, 502, 617, 620), (631, 601, 620, 638), (599, 630, 637, 623), (623, 637, 636, 615), (605, 614, 635, 633), (619, 638, 634, 610), (610, 634, 633, 598), (614, 604, 632, 635), (396, 626, 629, 564), (615, 636, 632, 604), (49, 508, 628, 195), (195, 628, 624, 52), (52, 624, 627, 275), (275, 627, 625, 98), (192, 508, 599, 340), (370, 626, 442, 23), (564, 629, 625, 271), (671, 647, 653, 672), (659, 646, 652, 664), (677, 682, 651, 643), (676, 681, 650, 642), (670, 680, 649, 645), (675, 679, 648, 641), (664, 652, 645, 666), (669, 678, 646, 644), (654, 667, 647, 639), (672, 653, 640, 674), (679, 677, 643, 648), (680, 676, 642, 649), (681, 675, 641, 650), (682, 674, 640, 651), (10, 345, 667, 654), (525, 664, 666, 59), (349, 659, 664, 525), (647, 667, 668, 653), (643, 651, 663, 658), (642, 650, 662, 657), (645, 649, 661, 666), (641, 648, 660, 656), (644, 646, 659, 665), (653, 668, 655, 640), (648, 643, 658, 660), (649, 642, 657, 661), (650, 641, 656, 662), (651, 640, 655, 663), (497, 208, 674, 682), (490, 231, 675, 681), (482, 249, 676, 680), (473, 267, 677, 679), (590, 672, 674, 208), (152, 393, 678, 669), (231, 473, 679, 675), (207, 482, 680, 670), (249, 490, 681, 676), (267, 497, 682, 677), (437, 671, 672, 590), (646, 678, 683, 652), (652, 683, 670, 645), (639, 647, 671, 673), (580, 106, 282)])
_uv = me_plane.uv_layers.new(name='UVMap')
_uv.uv.foreach_set('vector', [0.4695, 0.6346, 0.4503, 0.6569, 0.4504, 0.6489, 0.4714, 0.6134, 0.3195, 0.5517, 0.2976, 0.5879, 0.2789, 0.6021, 0.2716, 0.5928, 0.2154, 0.3688, 0.1969, 0.39, 0.1393, 0.3408, 0.153, 0.3198, 0.5596, 0.507, 0.5727, 0.4936, 0.5859, 0.5035, 0.5726, 0.5167, 0.6857, 0.6147, 0.6924, 0.6073, 0.7061, 0.6284, 0.7012, 0.6335, 0.7013, 0.6336, 0.7061, 0.6285, 0.7062, 0.6286, 0.7014, 0.6337, 0.7629, 0.6949, 0.7649, 0.6916, 0.7814, 0.7028, 0.7783, 0.706, 0.9282, 0.7093, 0.9384, 0.6932, 0.9443, 0.6972, 0.9397, 0.707, 0.8041, 0.7095, 0.809, 0.7026, 0.8308, 0.7002, 0.824, 0.7114, 0.8533, 0.7098, 0.8676, 0.6947, 0.901, 0.6888, 0.8788, 0.706, 0.8131, 0.7745, 0.8158, 0.7512, 0.8234, 0.76, 0.8213, 0.7938, 0.7866, 0.7385, 0.7908, 0.7304, 0.8086, 0.7424, 0.8038, 0.7541, 0.8575, 0.8407, 0.8709, 0.7815, 0.8751, 0.7851, 0.8641, 0.8414, 0.7524, 0.7101, 0.7557, 0.7059, 0.7707, 0.7166, 0.7675, 0.7207, 0.6805, 0.6591, 0.6862, 0.6519, 0.6863, 0.652, 0.6806, 0.6592, 0.6609, 0.6458, 0.6674, 0.6371, 0.686, 0.6518, 0.6804, 0.659, 0.5233, 0.5595, 0.5338, 0.5447, 0.548, 0.5536, 0.5379, 0.5681, 0.2629, 0.3071, 0.2549, 0.3164, 0.2018, 0.2377, 0.2044, 0.2281, 0.4551, 0.4494, 0.3592, 0.3714, 0.359, 0.3469, 0.3981, 0.3882, 0.4292, 0.4077, 0.3222, 0.412, 0.4195, 0.4952, 0.406, 0.512, 0.3086, 0.4272, 0.4973, 0.5952, 0.5127, 0.5744, 0.5276, 0.5826, 0.513, 0.6029, 0.6456, 0.6667, 0.6544, 0.6545, 0.6744, 0.6668, 0.6676, 0.6762, 0.6677, 0.6763, 0.6745, 0.6669, 0.6747, 0.667, 0.6679, 0.6764, 0.7437, 0.719, 0.7489, 0.714, 0.7642, 0.7248, 0.7592, 0.7309, 0.8431, 0.9292, 0.8468, 0.8944, 0.8563, 0.8924, 0.8527, 0.9397, 0.7775, 0.7646, 0.7827, 0.7469, 0.7986, 0.7654, 0.7921, 0.7915, 0.8057, 0.8273, 0.8104, 0.7966, 0.8187, 0.8261, 0.8158, 0.8622, 0.2421, 0.3322, 0.2294, 0.3491, 0.1657, 0.297, 0.1782, 0.2724, 0.2834, 0.2847, 0.2724, 0.2962, 0.2127, 0.2241, 0.2256, 0.2173, 0.8263, 0.7375, 0.8371, 0.7247, 0.8548, 0.725, 0.8394, 0.7421, 0.7947, 0.7236, 0.7989, 0.717, 0.8179, 0.7232, 0.8131, 0.7326, 0.8938, 0.753, 0.9138, 0.7287, 0.9286, 0.7209, 0.9034, 0.7502, 0.7584, 0.7023, 0.761, 0.6985, 0.776, 0.7094, 0.7734, 0.713, 0.6914, 0.6454, 0.6965, 0.6392, 0.6966, 0.6393, 0.6915, 0.6455, 0.6733, 0.6296, 0.6793, 0.622, 0.6964, 0.6391, 0.6913, 0.6453, 0.5428, 0.5318, 0.5516, 0.5188, 0.5651, 0.5282, 0.5567, 0.5408, 0.2892, 0.4485, 0.3866, 0.5357, 0.3646, 0.5663, 0.332, 0.5408, 0.2648, 0.4738, 0.1997, 0.2002, 0.1917, 0.2083, 0.1927, 0.1955, 0.1965, 0.1826, 0.214, 0.1932, 0.2048, 0.1916, 0.1998, 0.1734, 0.2047, 0.1768, 0.07375, 0.3001, 0.05603, 0.2939, 0.05622, 0.2935, 0.07329, 0.2996, 0.1088, 0.263, 0.104, 0.2791, 0.08656, 0.2762, 0.09371, 0.2609, 0.1077, 0.2961, 0.1089, 0.3142, 0.09768, 0.3074, 0.09347, 0.291, 0.1375, 0.3106, 0.1301, 0.3307, 0.1196, 0.3221, 0.1224, 0.3027, 0.1499, 0.2675, 0.1438, 0.2886, 0.1228, 0.2829, 0.1265, 0.2672, 0.8617, 0.7498, 0.877, 0.7313, 0.8989, 0.7362, 0.8838, 0.7561, 0.825, 0.8906, 0.8288, 0.8617, 0.838, 0.8966, 0.8333, 0.9184, 0.8371, 0.817, 0.8451, 0.7693, 0.8675, 0.7783, 0.8515, 0.8403, 0.8971, 0.7084, 0.9158, 0.6877, 0.9287, 0.6896, 0.9144, 0.7099, 0.4855, 0.4931, 0.4958, 0.4792, 0.5376, 0.5092, 0.5285, 0.5224, 0.4331, 0.5617, 0.4508, 0.5391, 0.4974, 0.5658, 0.4817, 0.587, 0.4631, 0.523, 0.4751, 0.507, 0.5193, 0.5355, 0.5084, 0.5506, 0.5063, 0.4645, 0.517, 0.4432, 0.5598, 0.4838, 0.5459, 0.4974, 0.31, 0.5773, 0.3543, 0.613, 0.3574, 0.6496, 0.3125, 0.6018, 0.394, 0.6534, 0.4321, 0.6568, 0.4051, 0.6672, 0.3751, 0.6829, 0.5863, 0.5624, 0.5939, 0.5506, 0.6232, 0.5734, 0.616, 0.5841, 0.5467, 0.6192, 0.56, 0.6007, 0.592, 0.6184, 0.5802, 0.6347, 0.5693, 0.5874, 0.5784, 0.5741, 0.6087, 0.5946, 0.6004, 0.6066, 0.6015, 0.5401, 0.6119, 0.5293, 0.6426, 0.5545, 0.6314, 0.5644, 0.6449, 0.6062, 0.6516, 0.5969, 0.6608, 0.6049, 0.6543, 0.6137, 0.6124, 0.6507, 0.623, 0.6363, 0.6333, 0.6422, 0.6231, 0.656, 0.6306, 0.6259, 0.6382, 0.6154, 0.6479, 0.6224, 0.6405, 0.6323, 0.6491, 0.5739, 0.6627, 0.5725, 0.6676, 0.577, 0.6583, 0.5805, 0.6108, 0.6132, 0.6189, 0.6017, 0.6286, 0.6085, 0.6207, 0.6195, 0.5911, 0.6403, 0.6027, 0.6246, 0.6129, 0.6304, 0.6017, 0.6455, 0.626, 0.5916, 0.633, 0.5813, 0.6423, 0.589, 0.6355, 0.5988, 0.3094, 0.4003, 0.3229, 0.3851, 0.3357, 0.3969, 0.3222, 0.412, 0.2768, 0.4365, 0.2959, 0.4154, 0.3086, 0.4272, 0.2892, 0.4485, 0.3349, 0.372, 0.3472, 0.359, 0.3592, 0.3714, 0.3475, 0.3839, 0.1853, 0.2047, 0.1884, 0.1924, 0.1927, 0.1955, 0.1917, 0.2083, 0.7714, 0.6879, 0.7863, 0.6959, 0.7814, 0.7028, 0.7649, 0.6916, 0.4808, 0.6355, 0.4695, 0.6346, 0.4714, 0.6134, 0.4825, 0.6187, 0.5233, 0.4376, 0.5687, 0.4769, 0.5598, 0.4838, 0.517, 0.4432, 0.2266, 0.1882, 0.2423, 0.2004, 0.2381, 0.2068, 0.2234, 0.1939, 0.02677, 0.2575, 0.0341, 0.2475, 0.0367, 0.2498, 0.03027, 0.2583, 0.7893, 0.6919, 0.7814, 0.7028, 0.7863, 0.6959, 0.03588, 0.2834, 0.0235, 0.2672, 0.02696, 0.2672, 0.03845, 0.2816, 0.8536, 0.9398, 0.8511, 0.9721, 0.8497, 0.9693, 0.8527, 0.9397, 0.07076, 0.3031, 0.05319, 0.2961, 0.05603, 0.2939, 0.07375, 0.3001, 0.7721, 0.7815, 0.7479, 0.7463, 0.7546, 0.7379, 0.7744, 0.7807, 0.9394, 0.6914, 0.9455, 0.697, 0.9443, 0.6972, 0.9384, 0.6932, 0.6931, 0.5721, 0.6855, 0.5863, 0.6749, 0.5849, 0.1475, 0.2409, 0.1764, 0.2238, 0.2018, 0.2377, 0.1523, 0.2491, 0.7956, 0.8585, 0.7825, 0.8175, 0.7855, 0.8166, 0.7986, 0.8575, 0.1046, 0.3181, 0.09406, 0.3105, 0.09768, 0.3074, 0.1089, 0.3142, 0.809, 0.6935, 0.8303, 0.6978, 0.8308, 0.7002, 0.809, 0.7026, 0.2474, 0.4665, 0.2359, 0.4539, 0.2412, 0.4491, 0.2527, 0.4614, 0.8668, 0.6919, 0.9004, 0.6861, 0.901, 0.6888, 0.8676, 0.6947, 0.6353, 0.6848, 0.6126, 0.673, 0.6132, 0.6702, 0.6367, 0.68, 0.9408, 0.7078, 0.9292, 0.7214, 0.9286, 0.7209, 0.9397, 0.707, 0.8164, 0.9206, 0.8083, 0.8986, 0.8112, 0.8976, 0.8192, 0.9195, 0.3045, 0.2584, 0.3719, 0.3077, 0.3599, 0.3209, 0.2949, 0.2722, 0.1076, 0.2395, 0.1238, 0.2407, 0.1266, 0.2482, 0.1107, 0.2478, 0.8664, 0.8418, 0.8586, 0.8927, 0.8563, 0.8924, 0.8641, 0.8414, 0.1912, 0.3944, 0.1341, 0.3449, 0.1393, 0.3408, 0.1969, 0.39, 0.1251, 0.3349, 0.1149, 0.3262, 0.1196, 0.3221, 0.1301, 0.3307, 0.6014, 0.6692, 0.5901, 0.6669, 0.5911, 0.6613, 0.6021, 0.6657, 0.6759, 0.5606, 0.6857, 0.569, 0.6676, 0.577, 0.6627, 0.5725, 0.5799, 0.4881, 0.5931, 0.498, 0.5859, 0.5035, 0.5727, 0.4936, 0.9156, 0.6852, 0.929, 0.6876, 0.9287, 0.6896, 0.9158, 0.6877, 0.3773, 0.6876, 0.356, 0.6954, 0.3579, 0.6912, 0.3751, 0.6829, 0.8373, 0.9628, 0.8252, 0.9415, 0.8278, 0.9403, 0.8393, 0.961, 0.5337, 0.6454, 0.4982, 0.6369, 0.4994, 0.6248, 0.5345, 0.6394, 0.696, 0.605, 0.7104, 0.6249, 0.7061, 0.6284, 0.6924, 0.6073, 0.9043, 0.751, 0.8765, 0.7857, 0.8751, 0.7851, 0.9034, 0.7502, 0.3038, 0.5827, 0.3258, 0.5462, 0.332, 0.5408, 0.31, 0.5773, 0.66, 0.6904, 0.6599, 0.6904, 0.6621, 0.685, 0.6622, 0.6851, 0.4333, 0.6643, 0.4072, 0.6726, 0.4051, 0.6672, 0.4321, 0.6568, 0.7105, 0.625, 0.7105, 0.6251, 0.7062, 0.6286, 0.7061, 0.6285, 0.579, 0.6627, 0.5682, 0.6573, 0.569, 0.6514, 0.5799, 0.6569, 0.2095, 0.1744, 0.2136, 0.1763, 0.2117, 0.181, 0.208, 0.1788, 0.6146, 0.5274, 0.6492, 0.5492, 0.6426, 0.5545, 0.6119, 0.5293, 0.1933, 0.1795, 0.1989, 0.1706, 0.1998, 0.1734, 0.1965, 0.1826, 0.3853, 0.32, 0.3997, 0.3285, 0.373, 0.3349, 0.7049, 0.707, 0.6601, 0.6905, 0.6623, 0.6851, 0.7056, 0.7048, 0.648, 0.5009, 0.6213, 0.5222, 0.6008, 0.4922, 0.6298, 0.4697, 0.7186, 0.5919, 0.7022, 0.6012, 0.6976, 0.5803, 0.7106, 0.5755, 0.1487, 0.1611, 0.1797, 0.2008, 0.1695, 0.2178, 0.1343, 0.173, 0.1592, 0.1531, 0.1843, 0.1887, 0.1797, 0.2008, 0.1487, 0.1611, 0.7593, 0.6491, 0.7419, 0.6616, 0.715, 0.6218, 0.7246, 0.6138, 0.7665, 0.6594, 0.7524, 0.6687, 0.7419, 0.6616, 0.7593, 0.6491, 0.4779, 0.6834, 0.4802, 0.6431, 0.4975, 0.6443, 0.4946, 0.6843, 0.4672, 0.6829, 0.4691, 0.6427, 0.4802, 0.6431, 0.4779, 0.6834, 0.6103, 0.4445, 0.5744, 0.4724, 0.5386, 0.4254, 0.5698, 0.4006, 0.5063, 0.4645, 0.4292, 0.4077, 0.4431, 0.3945, 0.4482, 0.388, 0.4531, 0.3803, 0.517, 0.4432, 0.2401, 0.1365, 0.2294, 0.1824, 0.2152, 0.171, 0.2164, 0.1352, 0.264, 0.1424, 0.2462, 0.1938, 0.2294, 0.1824, 0.2401, 0.1365, 0.7446, 0.7496, 0.7479, 0.7462, 0.7479, 0.7463, 0.01951, 0.2552, 0.02278, 0.2568, 0.01972, 0.2671, 0.01599, 0.267, 0.02898, 0.2429, 0.03143, 0.2452, 0.02278, 0.2568, 0.01951, 0.2552, 0.415, 0.5907, 0.4714, 0.6134, 0.4504, 0.6489, 0.4033, 0.63, 0.02705, 0.2891, 0.03302, 0.2853, 0.05037, 0.2984, 0.04037, 0.3064, 0.01972, 0.2671, 0.03302, 0.2853, 0.02705, 0.2891, 0.01599, 0.267, 0.8696, 0.9437, 0.8536, 0.9398, 0.8586, 0.8927, 0.8773, 0.8955, 0.8532, 0.979, 0.8511, 0.9721, 0.8536, 0.9398, 0.8696, 0.9437, 0.05309, 0.3204, 0.06777, 0.3062, 0.09005, 0.314, 0.06599, 0.3348, 0.05037, 0.2984, 0.06777, 0.3062, 0.05309, 0.3204, 0.04037, 0.3064, 0.7625, 0.7855, 0.7721, 0.7815, 0.7825, 0.8175, 0.7747, 0.8202, 0.7479, 0.7463, 0.7721, 0.7815, 0.7625, 0.7855, 0.7446, 0.7496, 0.9499, 0.679, 0.9394, 0.6914, 0.929, 0.6876, 0.9335, 0.6707, 0.9593, 0.6944, 0.9455, 0.697, 0.9394, 0.6914, 0.9499, 0.679, 0.7081, 0.5683, 0.6931, 0.5721, 0.699, 0.5587, 0.7087, 0.5567, 0.7106, 0.5755, 0.6976, 0.5803, 0.6931, 0.5721, 0.7081, 0.5683, 0.1143, 0.1873, 0.1432, 0.2332, 0.1209, 0.2335, 0.09979, 0.1959, 0.1695, 0.2178, 0.1432, 0.2332, 0.1143, 0.1873, 0.1343, 0.173, 0.788, 0.8609, 0.7956, 0.8585, 0.8083, 0.8986, 0.8008, 0.9012, 0.7825, 0.8175, 0.7956, 0.8585, 0.788, 0.8609, 0.7747, 0.8202, 0.07386, 0.3443, 0.1003, 0.3219, 0.1103, 0.3303, 0.08171, 0.354, 0.09005, 0.314, 0.1003, 0.3219, 0.07386, 0.3443, 0.06599, 0.3348, 0.809, 0.6924, 0.809, 0.6935, 0.7893, 0.6919, 0.7893, 0.691, 0.8291, 0.6905, 0.8303, 0.6978, 0.809, 0.6935, 0.809, 0.6924, 0.199, 0.509, 0.2419, 0.4715, 0.2539, 0.4845, 0.2105, 0.5226, 0.1876, 0.4955, 0.2305, 0.4587, 0.2419, 0.4715, 0.199, 0.509, 0.05239, 0.2244, 0.05837, 0.2331, 0.03143, 0.2452, 0.02898, 0.2429, 0.07745, 0.2087, 0.08885, 0.2341, 0.05837, 0.2331, 0.05239, 0.2244, 0.8641, 0.6816, 0.8668, 0.6919, 0.8303, 0.6978, 0.8291, 0.6905, 0.8979, 0.6725, 0.9004, 0.6861, 0.8668, 0.6919, 0.8641, 0.6816, 0.6286, 0.7071, 0.6341, 0.6889, 0.658, 0.6956, 0.6514, 0.7148, 0.6061, 0.7007, 0.6114, 0.6779, 0.6341, 0.6889, 0.6286, 0.7071, 0.9543, 0.7142, 0.9408, 0.7078, 0.9455, 0.697, 0.9593, 0.6944, 0.943, 0.7315, 0.9292, 0.7214, 0.9408, 0.7078, 0.9543, 0.7142, 0.8091, 0.9235, 0.8164, 0.9206, 0.8252, 0.9415, 0.8184, 0.945, 0.8083, 0.8986, 0.8164, 0.9206, 0.8091, 0.9235, 0.8008, 0.9012, 0.3505, 0.1887, 0.3142, 0.2445, 0.2462, 0.1938, 0.264, 0.1424, 0.4218, 0.2467, 0.3842, 0.2929, 0.3142, 0.2445, 0.3505, 0.1887, 0.0882, 0.2025, 0.1054, 0.234, 0.08885, 0.2341, 0.07745, 0.2087, 0.1209, 0.2335, 0.1054, 0.234, 0.0882, 0.2025, 0.09979, 0.1959, 0.8854, 0.8451, 0.8664, 0.8418, 0.8765, 0.7857, 0.8952, 0.7943, 0.8586, 0.8927, 0.8664, 0.8418, 0.8854, 0.8451, 0.8773, 0.8955, 0.14, 0.434, 0.1855, 0.3989, 0.2305, 0.4587, 0.1876, 0.4955, 0.09741, 0.3741, 0.1291, 0.3489, 0.1855, 0.3989, 0.14, 0.434, 0.08956, 0.3639, 0.1202, 0.339, 0.1291, 0.3489, 0.09741, 0.3741, 0.1103, 0.3303, 0.1202, 0.339, 0.08956, 0.3639, 0.08171, 0.354, 0.5953, 0.6982, 0.6003, 0.6748, 0.6114, 0.6779, 0.6061, 0.7007, 0.5845, 0.696, 0.589, 0.6725, 0.6003, 0.6748, 0.5953, 0.6982, 0.6899, 0.5438, 0.6808, 0.556, 0.6576, 0.542, 0.6715, 0.5279, 0.699, 0.5587, 0.6808, 0.556, 0.6899, 0.5438, 0.7087, 0.5567, 0.6201, 0.4571, 0.5875, 0.4823, 0.5744, 0.4724, 0.6103, 0.4445, 0.6298, 0.4697, 0.6008, 0.4922, 0.5875, 0.4823, 0.6201, 0.4571, 0.9151, 0.6702, 0.9156, 0.6852, 0.9004, 0.6861, 0.8979, 0.6725, 0.929, 0.6876, 0.9156, 0.6852, 0.9151, 0.6702, 0.9335, 0.6707, 0.3827, 0.704, 0.3793, 0.6926, 0.4095, 0.679, 0.4138, 0.6914, 0.3508, 0.7084, 0.354, 0.7002, 0.3793, 0.6926, 0.3827, 0.704, 0.8323, 0.9674, 0.8373, 0.9628, 0.8511, 0.9721, 0.8532, 0.979, 0.8252, 0.9415, 0.8373, 0.9628, 0.8323, 0.9674, 0.8184, 0.945, 0.5289, 0.6875, 0.5329, 0.6527, 0.5675, 0.6632, 0.5629, 0.6922, 0.4975, 0.6443, 0.5329, 0.6527, 0.5289, 0.6875, 0.4946, 0.6843, 0.3032, 0.6422, 0.3129, 0.6364, 0.354, 0.7002, 0.3508, 0.7084, 0.356, 0.6954, 0.3177, 0.6338, 0.3223, 0.6314, 0.3579, 0.6912, 0.7308, 0.6108, 0.7148, 0.6216, 0.7022, 0.6012, 0.7186, 0.5919, 0.9189, 0.7622, 0.9043, 0.751, 0.9292, 0.7214, 0.943, 0.7315, 0.8765, 0.7857, 0.9043, 0.751, 0.9189, 0.7622, 0.8952, 0.7943, 0.2887, 0.6164, 0.3, 0.6093, 0.3129, 0.6364, 0.3032, 0.6422, 0.2976, 0.5879, 0.3, 0.6093, 0.2887, 0.6164, 0.2789, 0.6021, 0.6538, 0.7076, 0.6581, 0.6957, 0.6582, 0.6957, 0.4517, 0.6832, 0.4504, 0.6647, 0.4691, 0.6427, 0.4672, 0.6829, 0.4095, 0.679, 0.4346, 0.6714, 0.4371, 0.685, 0.4138, 0.6914, 0.715, 0.6218, 0.7149, 0.6217, 0.7246, 0.6138, 0.5737, 0.694, 0.5781, 0.6685, 0.589, 0.6725, 0.5845, 0.696, 0.5675, 0.6632, 0.5781, 0.6685, 0.5737, 0.694, 0.5629, 0.6922, 0.2048, 0.1355, 0.206, 0.1689, 0.1979, 0.1672, 0.1922, 0.1378, 0.2104, 0.1697, 0.206, 0.1689, 0.2048, 0.1355, 0.2106, 0.1353, 0.2539, 0.4845, 0.3195, 0.5517, 0.2716, 0.5928, 0.2105, 0.5226, 0.2594, 0.4791, 0.3258, 0.5462, 0.3195, 0.5517, 0.2539, 0.4845, 0.6576, 0.542, 0.6213, 0.5222, 0.648, 0.5009, 0.6715, 0.5279, 0.1744, 0.1438, 0.1906, 0.1762, 0.1843, 0.1887, 0.1592, 0.1531, 0.1979, 0.1672, 0.1906, 0.1762, 0.1744, 0.1438, 0.1922, 0.1378, 0.7324, 0.7423, 0.735, 0.7365, 0.7479, 0.7462, 0.7446, 0.7496, 0.4711, 0.2866, 0.4286, 0.2519, 0.4292, 0.2512, 0.4717, 0.2858, 0.6582, 0.6957, 0.7033, 0.7115, 0.6965, 0.7289, 0.6538, 0.7076, 0.7144, 0.715, 0.7049, 0.707, 0.7056, 0.7048, 0.716, 0.7092, 0.3719, 0.3077, 0.3853, 0.32, 0.373, 0.3349, 0.3599, 0.3209, 0.1884, 0.1924, 0.1933, 0.1795, 0.1965, 0.1826, 0.1927, 0.1955, 0.5931, 0.498, 0.6146, 0.5274, 0.6119, 0.5293, 0.5859, 0.5035, 0.1989, 0.1706, 0.2056, 0.173, 0.2047, 0.1768, 0.1998, 0.1734, 0.5901, 0.6669, 0.579, 0.6627, 0.5799, 0.6569, 0.5911, 0.6613, 0.7104, 0.6249, 0.7105, 0.625, 0.7061, 0.6285, 0.7061, 0.6284, 0.4503, 0.6569, 0.4333, 0.6643, 0.4321, 0.6568, 0.4504, 0.6489, 0.6601, 0.6905, 0.66, 0.6904, 0.6622, 0.6851, 0.6623, 0.6851, 0.3177, 0.6338, 0.306, 0.6057, 0.3125, 0.6018, 0.3223, 0.6314, 0.9292, 0.7214, 0.9043, 0.751, 0.9034, 0.7502, 0.9286, 0.7209, 0.6855, 0.5863, 0.696, 0.605, 0.6924, 0.6073, 0.6749, 0.5849, 0.5682, 0.6573, 0.5337, 0.6454, 0.5345, 0.6394, 0.569, 0.6514, 0.8511, 0.9721, 0.8373, 0.9628, 0.8393, 0.961, 0.8497, 0.9693, 0.4072, 0.6726, 0.3773, 0.6876, 0.3751, 0.6829, 0.4051, 0.6672, 0.9004, 0.6861, 0.9156, 0.6852, 0.9158, 0.6877, 0.901, 0.6888, 0.5687, 0.4769, 0.5799, 0.4881, 0.5727, 0.4936, 0.5598, 0.4838, 0.6492, 0.5492, 0.6759, 0.5606, 0.6627, 0.5725, 0.6426, 0.5545, 0.6126, 0.673, 0.6014, 0.6692, 0.6021, 0.6657, 0.6132, 0.6702, 0.1341, 0.3449, 0.1251, 0.3349, 0.1301, 0.3307, 0.1393, 0.3408, 0.2359, 0.4539, 0.1912, 0.3944, 0.1969, 0.39, 0.2412, 0.4491, 0.8765, 0.7857, 0.8664, 0.8418, 0.8641, 0.8414, 0.8751, 0.7851, 0.09115, 0.2384, 0.1076, 0.2395, 0.1107, 0.2478, 0.2423, 0.2004, 0.3045, 0.2584, 0.2949, 0.2722, 0.2381, 0.2068, 0.8252, 0.9415, 0.8164, 0.9206, 0.8192, 0.9195, 0.8278, 0.9403, 0.9455, 0.697, 0.9408, 0.7078, 0.9397, 0.707, 0.9443, 0.6972, 0.4958, 0.4792, 0.4551, 0.4494, 0.4292, 0.4077, 0.5063, 0.4645, 0.6599, 0.6904, 0.6353, 0.6848, 0.6367, 0.68, 0.6621, 0.685, 0.8303, 0.6978, 0.8668, 0.6919, 0.8676, 0.6947, 0.8308, 0.7002, 0.0341, 0.2475, 0.06035, 0.2361, 0.06279, 0.24, 0.0367, 0.2498, 0.2594, 0.4791, 0.2474, 0.4665, 0.2527, 0.4614, 0.2648, 0.4738, 0.7893, 0.6919, 0.809, 0.6935, 0.809, 0.7026, 0.7814, 0.7028, 0.1149, 0.3262, 0.1046, 0.3181, 0.1089, 0.3142, 0.1196, 0.3221, 0.8083, 0.8986, 0.7956, 0.8585, 0.7986, 0.8575, 0.8112, 0.8976, 0.1238, 0.2407, 0.1475, 0.2409, 0.1523, 0.2491, 0.1266, 0.2482, 0.6857, 0.569, 0.6931, 0.5721, 0.6749, 0.5849, 0.6676, 0.577, 0.929, 0.6876, 0.9394, 0.6914, 0.9384, 0.6932, 0.9287, 0.6896, 0.7825, 0.8175, 0.7721, 0.7815, 0.7744, 0.7807, 0.7855, 0.8166, 0.09406, 0.3105, 0.07076, 0.3031, 0.07375, 0.3001, 0.09768, 0.3074, 0.8586, 0.8927, 0.8536, 0.9398, 0.8527, 0.9397, 0.8563, 0.8924, 0.05319, 0.2961, 0.03588, 0.2834, 0.03845, 0.2816, 0.05603, 0.2939, 0.0235, 0.2672, 0.02677, 0.2575, 0.03027, 0.2583, 0.02696, 0.2672, 0.2136, 0.1763, 0.2266, 0.1882, 0.2234, 0.1939, 0.2117, 0.181, 0.4982, 0.6369, 0.4808, 0.6355, 0.4825, 0.6187, 0.4994, 0.6248, 0.7105, 0.6251, 0.7379, 0.6644, 0.736, 0.6658, 0.7062, 0.6286, 0.1764, 0.2238, 0.1853, 0.2047, 0.1917, 0.2083, 0.2018, 0.2377, 0.3229, 0.3851, 0.3349, 0.372, 0.3475, 0.3839, 0.3357, 0.3969, 0.31, 0.3733, 0.322, 0.3599, 0.3349, 0.372, 0.3229, 0.3851, 0.322, 0.3599, 0.3345, 0.3466, 0.3472, 0.359, 0.3349, 0.372, 0.2527, 0.4614, 0.2768, 0.4365, 0.2892, 0.4485, 0.2648, 0.4738, 0.2412, 0.4491, 0.2644, 0.4246, 0.2768, 0.4365, 0.2527, 0.4614, 0.2644, 0.4246, 0.2832, 0.4037, 0.2959, 0.4154, 0.2768, 0.4365, 0.2959, 0.4154, 0.3094, 0.4003, 0.3222, 0.412, 0.3086, 0.4272, 0.2832, 0.4037, 0.2965, 0.3885, 0.3094, 0.4003, 0.2959, 0.4154, 0.2965, 0.3885, 0.31, 0.3733, 0.3229, 0.3851, 0.3094, 0.4003, 0.3472, 0.359, 0.359, 0.3469, 0.3592, 0.3714, 0.3345, 0.3466, 0.3464, 0.3345, 0.359, 0.3469, 0.3472, 0.359, 0.3531, 0.3277, 0.3599, 0.3209, 0.373, 0.3349, 0.3694, 0.3377, 0.3659, 0.3407, 0.6189, 0.6017, 0.626, 0.5916, 0.6355, 0.5988, 0.6286, 0.6085, 0.6087, 0.5946, 0.616, 0.5841, 0.626, 0.5916, 0.6189, 0.6017, 0.616, 0.5841, 0.6232, 0.5734, 0.633, 0.5813, 0.626, 0.5916, 0.5799, 0.6569, 0.5911, 0.6403, 0.6017, 0.6455, 0.5911, 0.6613, 0.569, 0.6514, 0.5802, 0.6347, 0.5911, 0.6403, 0.5799, 0.6569, 0.5802, 0.6347, 0.592, 0.6184, 0.6027, 0.6246, 0.5911, 0.6403, 0.6027, 0.6246, 0.6108, 0.6132, 0.6207, 0.6195, 0.6129, 0.6304, 0.592, 0.6184, 0.6004, 0.6066, 0.6108, 0.6132, 0.6027, 0.6246, 0.6004, 0.6066, 0.6087, 0.5946, 0.6189, 0.6017, 0.6108, 0.6132, 0.633, 0.5813, 0.6491, 0.5739, 0.6583, 0.5805, 0.6423, 0.589, 0.6232, 0.5734, 0.6314, 0.5644, 0.6491, 0.5739, 0.633, 0.5813, 0.6314, 0.5644, 0.6426, 0.5545, 0.6627, 0.5725, 0.6491, 0.5739, 0.6516, 0.5969, 0.6684, 0.5919, 0.6608, 0.6049, 0.6423, 0.589, 0.6583, 0.5805, 0.6684, 0.5919, 0.6516, 0.5969, 0.6583, 0.5805, 0.6676, 0.577, 0.6749, 0.5849, 0.6684, 0.5919, 0.623, 0.6363, 0.6306, 0.6259, 0.6405, 0.6323, 0.6333, 0.6422, 0.6129, 0.6304, 0.6207, 0.6195, 0.6306, 0.6259, 0.623, 0.6363, 0.6207, 0.6195, 0.6286, 0.6085, 0.6382, 0.6154, 0.6306, 0.6259, 0.6021, 0.6657, 0.6124, 0.6507, 0.6231, 0.656, 0.6132, 0.6702, 0.5911, 0.6613, 0.6017, 0.6455, 0.6124, 0.6507, 0.6021, 0.6657, 0.6017, 0.6455, 0.6129, 0.6304, 0.623, 0.6363, 0.6124, 0.6507, 0.6382, 0.6154, 0.6449, 0.6062, 0.6543, 0.6137, 0.6479, 0.6224, 0.6286, 0.6085, 0.6355, 0.5988, 0.6449, 0.6062, 0.6382, 0.6154, 0.6355, 0.5988, 0.6423, 0.589, 0.6516, 0.5969, 0.6449, 0.6062, 0.5939, 0.5506, 0.6015, 0.5401, 0.6314, 0.5644, 0.6232, 0.5734, 0.5651, 0.5282, 0.5726, 0.5167, 0.6015, 0.5401, 0.5939, 0.5506, 0.5726, 0.5167, 0.5859, 0.5035, 0.6119, 0.5293, 0.6015, 0.5401, 0.56, 0.6007, 0.5693, 0.5874, 0.6004, 0.6066, 0.592, 0.6184, 0.5276, 0.5826, 0.5379, 0.5681, 0.5693, 0.5874, 0.56, 0.6007, 0.5379, 0.5681, 0.548, 0.5536, 0.5784, 0.5741, 0.5693, 0.5874, 0.5345, 0.6394, 0.5467, 0.6192, 0.5802, 0.6347, 0.569, 0.6514, 0.4994, 0.6248, 0.513, 0.6029, 0.5467, 0.6192, 0.5345, 0.6394, 0.513, 0.6029, 0.5276, 0.5826, 0.56, 0.6007, 0.5467, 0.6192, 0.5784, 0.5741, 0.5863, 0.5624, 0.616, 0.5841, 0.6087, 0.5946, 0.548, 0.5536, 0.5567, 0.5408, 0.5863, 0.5624, 0.5784, 0.5741, 0.5567, 0.5408, 0.5651, 0.5282, 0.5939, 0.5506, 0.5863, 0.5624, 0.3574, 0.6496, 0.394, 0.6534, 0.3751, 0.6829, 0.3579, 0.6912, 0.3543, 0.613, 0.4033, 0.63, 0.394, 0.6534, 0.3574, 0.6496, 0.4033, 0.63, 0.4504, 0.6489, 0.4321, 0.6568, 0.394, 0.6534, 0.3475, 0.3839, 0.444, 0.4639, 0.4328, 0.4785, 0.3357, 0.3969, 0.4958, 0.4792, 0.5063, 0.4645, 0.5459, 0.4974, 0.5376, 0.5092, 0.4508, 0.5391, 0.4631, 0.523, 0.5084, 0.5506, 0.4974, 0.5658, 0.406, 0.512, 0.4195, 0.4952, 0.4631, 0.523, 0.4508, 0.5391, 0.4195, 0.4952, 0.4328, 0.4785, 0.4751, 0.507, 0.4631, 0.523, 0.415, 0.5907, 0.4331, 0.5617, 0.4817, 0.587, 0.4714, 0.6134, 0.3646, 0.5663, 0.3866, 0.5357, 0.4331, 0.5617, 0.415, 0.5907, 0.3866, 0.5357, 0.406, 0.512, 0.4508, 0.5391, 0.4331, 0.5617, 0.4751, 0.507, 0.4855, 0.4931, 0.5285, 0.5224, 0.5193, 0.5355, 0.4328, 0.4785, 0.444, 0.4639, 0.4855, 0.4931, 0.4751, 0.507, 0.444, 0.4639, 0.4551, 0.4494, 0.4958, 0.4792, 0.4855, 0.4931, 0.877, 0.7313, 0.8971, 0.7084, 0.9144, 0.7099, 0.8989, 0.7362, 0.8548, 0.725, 0.8788, 0.706, 0.8971, 0.7084, 0.877, 0.7313, 0.8788, 0.706, 0.901, 0.6888, 0.9158, 0.6877, 0.8971, 0.7084, 0.8288, 0.8617, 0.8371, 0.817, 0.8515, 0.8403, 0.838, 0.8966, 0.8187, 0.8261, 0.8213, 0.7938, 0.8371, 0.817, 0.8288, 0.8617, 0.8213, 0.7938, 0.8234, 0.76, 0.8451, 0.7693, 0.8371, 0.817, 0.8192, 0.9195, 0.825, 0.8906, 0.8333, 0.9184, 0.8278, 0.9403, 0.8112, 0.8976, 0.8158, 0.8622, 0.825, 0.8906, 0.8192, 0.9195, 0.8158, 0.8622, 0.8187, 0.8261, 0.8288, 0.8617, 0.825, 0.8906, 0.8451, 0.7693, 0.8617, 0.7498, 0.8838, 0.7561, 0.8675, 0.7783, 0.8234, 0.76, 0.8394, 0.7421, 0.8617, 0.7498, 0.8451, 0.7693, 0.8394, 0.7421, 0.8548, 0.725, 0.877, 0.7313, 0.8617, 0.7498, 0.1523, 0.2491, 0.1499, 0.2675, 0.1265, 0.2672, 0.1266, 0.2482, 0.2018, 0.2377, 0.1782, 0.2724, 0.1499, 0.2675, 0.1523, 0.2491, 0.1782, 0.2724, 0.1657, 0.297, 0.1438, 0.2886, 0.1499, 0.2675, 0.1438, 0.2886, 0.1375, 0.3106, 0.1224, 0.3027, 0.1228, 0.2829, 0.1657, 0.297, 0.153, 0.3198, 0.1375, 0.3106, 0.1438, 0.2886, 0.153, 0.3198, 0.1393, 0.3408, 0.1301, 0.3307, 0.1375, 0.3106, 0.104, 0.2791, 0.1077, 0.2961, 0.09347, 0.291, 0.08656, 0.2762, 0.1228, 0.2829, 0.1224, 0.3027, 0.1077, 0.2961, 0.104, 0.2791, 0.1224, 0.3027, 0.1196, 0.3221, 0.1089, 0.3142, 0.1077, 0.2961, 0.1107, 0.2478, 0.1088, 0.263, 0.09371, 0.2609, 0.09606, 0.2484, 0.1266, 0.2482, 0.1265, 0.2672, 0.1088, 0.263, 0.1107, 0.2478, 0.1265, 0.2672, 0.1228, 0.2829, 0.104, 0.2791, 0.1088, 0.263, 0.05603, 0.2939, 0.03845, 0.2816, 0.03867, 0.2814, 0.05622, 0.2935, 0.4531, 0.3803, 0.4482, 0.388, 0.424, 0.3783, 0.4254, 0.3759, 0.03845, 0.2816, 0.02696, 0.2672, 0.02719, 0.2672, 0.03867, 0.2814, 0.09347, 0.291, 0.09768, 0.3074, 0.07375, 0.3001, 0.06849, 0.2852, 0.2186, 0.1937, 0.214, 0.1932, 0.2047, 0.1768, 0.208, 0.1788, 0.2318, 0.2124, 0.2256, 0.2173, 0.214, 0.1932, 0.2186, 0.1937, 0.2256, 0.2173, 0.2127, 0.2241, 0.2048, 0.1916, 0.214, 0.1932, 0.2048, 0.1916, 0.1997, 0.2002, 0.1965, 0.1826, 0.1998, 0.1734, 0.2127, 0.2241, 0.2044, 0.2281, 0.1997, 0.2002, 0.2048, 0.1916, 0.2044, 0.2281, 0.2018, 0.2377, 0.1917, 0.2083, 0.1997, 0.2002, 0.3592, 0.3714, 0.4551, 0.4494, 0.444, 0.4639, 0.3475, 0.3839, 0.5338, 0.5447, 0.5428, 0.5318, 0.5567, 0.5408, 0.548, 0.5536, 0.5193, 0.5355, 0.5285, 0.5224, 0.5428, 0.5318, 0.5338, 0.5447, 0.5285, 0.5224, 0.5376, 0.5092, 0.5516, 0.5188, 0.5428, 0.5318, 0.6674, 0.6371, 0.6733, 0.6296, 0.6913, 0.6453, 0.686, 0.6518, 0.6479, 0.6224, 0.6543, 0.6137, 0.6733, 0.6296, 0.6674, 0.6371, 0.6543, 0.6137, 0.6608, 0.6049, 0.6793, 0.622, 0.6733, 0.6296, 0.6862, 0.6519, 0.6914, 0.6454, 0.6915, 0.6455, 0.6863, 0.652, 0.686, 0.6518, 0.6913, 0.6453, 0.6914, 0.6454, 0.6862, 0.6519, 0.6913, 0.6453, 0.6964, 0.6391, 0.6965, 0.6392, 0.6914, 0.6454, 0.7557, 0.7059, 0.7584, 0.7023, 0.7734, 0.713, 0.7707, 0.7166, 0.6863, 0.652, 0.6915, 0.6455, 0.7268, 0.6775, 0.7236, 0.6817, 0.6915, 0.6455, 0.6966, 0.6393, 0.73, 0.6733, 0.7268, 0.6775, 0.8709, 0.7815, 0.8938, 0.753, 0.9034, 0.7502, 0.8751, 0.7851, 0.8675, 0.7783, 0.8838, 0.7561, 0.8938, 0.753, 0.8709, 0.7815, 0.8838, 0.7561, 0.8989, 0.7362, 0.9138, 0.7287, 0.8938, 0.753, 0.7908, 0.7304, 0.7947, 0.7236, 0.8131, 0.7326, 0.8086, 0.7424, 0.7707, 0.7166, 0.7734, 0.713, 0.7947, 0.7236, 0.7908, 0.7304, 0.7734, 0.713, 0.776, 0.7094, 0.7989, 0.717, 0.7947, 0.7236, 0.8158, 0.7512, 0.8263, 0.7375, 0.8394, 0.7421, 0.8234, 0.76, 0.8086, 0.7424, 0.8131, 0.7326, 0.8263, 0.7375, 0.8158, 0.7512, 0.8131, 0.7326, 0.8179, 0.7232, 0.8371, 0.7247, 0.8263, 0.7375, 0.2892, 0.2784, 0.2834, 0.2847, 0.2256, 0.2173, 0.2318, 0.2124, 0.3531, 0.3277, 0.3464, 0.3345, 0.2834, 0.2847, 0.2892, 0.2784, 0.3464, 0.3345, 0.3345, 0.3466, 0.2724, 0.2962, 0.2834, 0.2847, 0.2549, 0.3164, 0.2421, 0.3322, 0.1782, 0.2724, 0.2018, 0.2377, 0.31, 0.3733, 0.2965, 0.3885, 0.2421, 0.3322, 0.2549, 0.3164, 0.2965, 0.3885, 0.2832, 0.4037, 0.2294, 0.3491, 0.2421, 0.3322, 0.7986, 0.8575, 0.8057, 0.8273, 0.8158, 0.8622, 0.8112, 0.8976, 0.7855, 0.8166, 0.7921, 0.7915, 0.8057, 0.8273, 0.7986, 0.8575, 0.7921, 0.7915, 0.7986, 0.7654, 0.8104, 0.7966, 0.8057, 0.8273, 0.7744, 0.7807, 0.7775, 0.7646, 0.7921, 0.7915, 0.7855, 0.8166, 0.7546, 0.7379, 0.7592, 0.7309, 0.7775, 0.7646, 0.7744, 0.7807, 0.7592, 0.7309, 0.7642, 0.7248, 0.7827, 0.7469, 0.7775, 0.7646, 0.8393, 0.961, 0.8431, 0.9292, 0.8527, 0.9397, 0.8497, 0.9693, 0.8278, 0.9403, 0.8333, 0.9184, 0.8431, 0.9292, 0.8393, 0.961, 0.8333, 0.9184, 0.838, 0.8966, 0.8468, 0.8944, 0.8431, 0.9292, 0.7389, 0.7247, 0.7437, 0.719, 0.7592, 0.7309, 0.7545, 0.7378, 0.6623, 0.6851, 0.6679, 0.6764, 0.7108, 0.6978, 0.7056, 0.7048, 0.6679, 0.6764, 0.6747, 0.667, 0.716, 0.6912, 0.7108, 0.6978, 0.6622, 0.6851, 0.6677, 0.6763, 0.6679, 0.6764, 0.6623, 0.6851, 0.6621, 0.685, 0.6676, 0.6762, 0.6677, 0.6763, 0.6622, 0.6851, 0.6676, 0.6762, 0.6744, 0.6668, 0.6745, 0.6669, 0.6677, 0.6763, 0.6367, 0.68, 0.6456, 0.6667, 0.6676, 0.6762, 0.6621, 0.685, 0.6132, 0.6702, 0.6231, 0.656, 0.6456, 0.6667, 0.6367, 0.68, 0.6231, 0.656, 0.6333, 0.6422, 0.6544, 0.6545, 0.6456, 0.6667, 0.4825, 0.6187, 0.4973, 0.5952, 0.513, 0.6029, 0.4994, 0.6248, 0.4714, 0.6134, 0.4817, 0.587, 0.4973, 0.5952, 0.4825, 0.6187, 0.4817, 0.587, 0.4974, 0.5658, 0.5127, 0.5744, 0.4973, 0.5952, 0.3086, 0.4272, 0.406, 0.512, 0.3866, 0.5357, 0.2892, 0.4485, 0.3357, 0.3969, 0.4328, 0.4785, 0.4195, 0.4952, 0.3222, 0.412, 0.4103, 0.3708, 0.4114, 0.3708, 0.4168, 0.375, 0.4168, 0.375, 0.2724, 0.2962, 0.2629, 0.3071, 0.2044, 0.2281, 0.2127, 0.2241, 0.3345, 0.3466, 0.322, 0.3599, 0.2629, 0.3071, 0.2724, 0.2962, 0.322, 0.3599, 0.31, 0.3733, 0.2549, 0.3164, 0.2629, 0.3071, 0.5127, 0.5744, 0.5233, 0.5595, 0.5379, 0.5681, 0.5276, 0.5826, 0.4974, 0.5658, 0.5084, 0.5506, 0.5233, 0.5595, 0.5127, 0.5744, 0.5084, 0.5506, 0.5193, 0.5355, 0.5338, 0.5447, 0.5233, 0.5595, 0.6544, 0.6545, 0.6609, 0.6458, 0.6804, 0.659, 0.6744, 0.6668, 0.6333, 0.6422, 0.6405, 0.6323, 0.6609, 0.6458, 0.6544, 0.6545, 0.6405, 0.6323, 0.6479, 0.6224, 0.6674, 0.6371, 0.6609, 0.6458, 0.6745, 0.6669, 0.6805, 0.6591, 0.6806, 0.6592, 0.6747, 0.667, 0.6744, 0.6668, 0.6804, 0.659, 0.6805, 0.6591, 0.6745, 0.6669, 0.6804, 0.659, 0.686, 0.6518, 0.6862, 0.6519, 0.6805, 0.6591, 0.7489, 0.714, 0.7524, 0.7101, 0.7675, 0.7207, 0.7642, 0.7248, 0.6747, 0.667, 0.6806, 0.6592, 0.7198, 0.6865, 0.716, 0.6912, 0.6806, 0.6592, 0.6863, 0.652, 0.7236, 0.6817, 0.7198, 0.6865, 0.8468, 0.8944, 0.8575, 0.8407, 0.8641, 0.8414, 0.8563, 0.8924, 0.838, 0.8966, 0.8515, 0.8403, 0.8575, 0.8407, 0.8468, 0.8944, 0.8515, 0.8403, 0.8675, 0.7783, 0.8709, 0.7815, 0.8575, 0.8407, 0.7827, 0.7469, 0.7866, 0.7385, 0.8038, 0.7541, 0.7986, 0.7654, 0.7642, 0.7248, 0.7675, 0.7207, 0.7866, 0.7385, 0.7827, 0.7469, 0.7675, 0.7207, 0.7707, 0.7166, 0.7908, 0.7304, 0.7866, 0.7385, 0.8104, 0.7966, 0.8131, 0.7745, 0.8213, 0.7938, 0.8187, 0.8261, 0.7986, 0.7654, 0.8038, 0.7541, 0.8131, 0.7745, 0.8104, 0.7966, 0.8038, 0.7541, 0.8086, 0.7424, 0.8158, 0.7512, 0.8131, 0.7745, 0.8371, 0.7247, 0.8533, 0.7098, 0.8788, 0.706, 0.8548, 0.725, 0.8179, 0.7232, 0.824, 0.7114, 0.8533, 0.7098, 0.8371, 0.7247, 0.824, 0.7114, 0.8308, 0.7002, 0.8676, 0.6947, 0.8533, 0.7098, 0.7989, 0.717, 0.8041, 0.7095, 0.824, 0.7114, 0.8179, 0.7232, 0.776, 0.7094, 0.7783, 0.706, 0.8041, 0.7095, 0.7989, 0.717, 0.7783, 0.706, 0.7814, 0.7028, 0.809, 0.7026, 0.8041, 0.7095, 0.9138, 0.7287, 0.9282, 0.7093, 0.9397, 0.707, 0.9286, 0.7209, 0.8989, 0.7362, 0.9144, 0.7099, 0.9282, 0.7093, 0.9138, 0.7287, 0.9144, 0.7099, 0.9287, 0.6896, 0.9384, 0.6932, 0.9282, 0.7093, 0.761, 0.6985, 0.7629, 0.6949, 0.7783, 0.706, 0.776, 0.7094, 0.6966, 0.6393, 0.7014, 0.6337, 0.733, 0.6695, 0.73, 0.6733, 0.7014, 0.6337, 0.7062, 0.6286, 0.736, 0.6658, 0.733, 0.6695, 0.6965, 0.6392, 0.7013, 0.6336, 0.7014, 0.6337, 0.6966, 0.6393, 0.6964, 0.6391, 0.7012, 0.6335, 0.7013, 0.6336, 0.6965, 0.6392, 0.7012, 0.6335, 0.7061, 0.6284, 0.7061, 0.6285, 0.7013, 0.6336, 0.6793, 0.622, 0.6857, 0.6147, 0.7012, 0.6335, 0.6964, 0.6391, 0.6608, 0.6049, 0.6684, 0.5919, 0.6857, 0.6147, 0.6793, 0.622, 0.6684, 0.5919, 0.6749, 0.5849, 0.6924, 0.6073, 0.6857, 0.6147, 0.5516, 0.5188, 0.5596, 0.507, 0.5726, 0.5167, 0.5651, 0.5282, 0.5376, 0.5092, 0.5459, 0.4974, 0.5596, 0.507, 0.5516, 0.5188, 0.5459, 0.4974, 0.5598, 0.4838, 0.5727, 0.4936, 0.5596, 0.507, 0.2294, 0.3491, 0.2154, 0.3688, 0.153, 0.3198, 0.1657, 0.297, 0.2832, 0.4037, 0.2644, 0.4246, 0.2154, 0.3688, 0.2294, 0.3491, 0.2644, 0.4246, 0.2412, 0.4491, 0.1969, 0.39, 0.2154, 0.3688, 0.3125, 0.6018, 0.3574, 0.6496, 0.3579, 0.6912, 0.3223, 0.6314, 0.332, 0.5408, 0.3646, 0.5663, 0.3543, 0.613, 0.31, 0.5773, 0.306, 0.6057, 0.3038, 0.5827, 0.31, 0.5773, 0.3125, 0.6018, 0.4371, 0.685, 0.4346, 0.6714, 0.4504, 0.6647, 0.4517, 0.6832, 0.3646, 0.5663, 0.415, 0.5907, 0.4033, 0.63, 0.3543, 0.613, 0.06849, 0.2852, 0.07329, 0.2996, 0.05622, 0.2935, 0.03867, 0.2814, 0.06245, 0.2592, 0.05683, 0.2715, 0.02719, 0.2672, 0.03045, 0.2584, 0.06541, 0.2439, 0.06245, 0.2592, 0.03045, 0.2584, 0.03682, 0.25, 0.09606, 0.2484, 0.09371, 0.2609, 0.06245, 0.2592, 0.06541, 0.2439, 0.09371, 0.2609, 0.08656, 0.2762, 0.05683, 0.2715, 0.06245, 0.2592, 0.05683, 0.2715, 0.06849, 0.2852, 0.03867, 0.2814, 0.02719, 0.2672, 0.08656, 0.2762, 0.09347, 0.291, 0.06849, 0.2852, 0.05683, 0.2715, 0.06849, 0.2852, 0.07375, 0.3001, 0.07329, 0.2996, 0.03027, 0.2583, 0.0367, 0.2498, 0.03682, 0.25, 0.03045, 0.2584, 0.06279, 0.24, 0.09606, 0.2484, 0.06541, 0.2439, 0.02696, 0.2672, 0.03027, 0.2583, 0.03045, 0.2584, 0.02719, 0.2672, 0.0367, 0.2498, 0.06279, 0.24, 0.06541, 0.2439, 0.03682, 0.25, 0.4286, 0.2519, 0.386, 0.2172, 0.3866, 0.2165, 0.4292, 0.2512, 0.386, 0.2172, 0.3438, 0.1822, 0.3444, 0.1814, 0.3866, 0.2165, 0.5137, 0.3212, 0.4711, 0.2866, 0.4717, 0.2858, 0.5143, 0.3205, 0.4531, 0.3803, 0.4232, 0.3569, 0.373, 0.3349, 0.3997, 0.3285, 0.4769, 0.3845, 0.3, 0.6093, 0.2976, 0.5879, 0.3038, 0.5827, 0.306, 0.6057, 0.1695, 0.2178, 0.1797, 0.2008, 0.1853, 0.2047, 0.1764, 0.2238, 0.715, 0.6218, 0.7419, 0.6616, 0.7379, 0.6644, 0.7105, 0.6251, 0.4975, 0.6443, 0.4802, 0.6431, 0.4808, 0.6355, 0.4982, 0.6369, 0.2152, 0.171, 0.2294, 0.1824, 0.2266, 0.1882, 0.2136, 0.1763, 0.01972, 0.2671, 0.02278, 0.2568, 0.02677, 0.2575, 0.0235, 0.2672, 0.7892, 0.6919, 0.7893, 0.6919, 0.7863, 0.6959, 0.05037, 0.2984, 0.03302, 0.2853, 0.03588, 0.2834, 0.05319, 0.2961, 0.09005, 0.314, 0.06777, 0.3062, 0.07076, 0.3031, 0.09406, 0.3105, 0.699, 0.5587, 0.6931, 0.5721, 0.6857, 0.569, 0.1209, 0.2335, 0.1432, 0.2332, 0.1475, 0.2409, 0.1238, 0.2407, 0.1103, 0.3303, 0.1003, 0.3219, 0.1046, 0.3181, 0.1149, 0.3262, 0.2539, 0.4845, 0.2419, 0.4715, 0.2474, 0.4665, 0.2594, 0.4791, 0.03143, 0.2452, 0.05837, 0.2331, 0.06035, 0.2361, 0.0341, 0.2475, 0.658, 0.6956, 0.6341, 0.6889, 0.6353, 0.6848, 0.6599, 0.6904, 0.2462, 0.1938, 0.3142, 0.2445, 0.3045, 0.2584, 0.2423, 0.2004, 0.08885, 0.2341, 0.1076, 0.2395, 0.09115, 0.2384, 0.2305, 0.4587, 0.1855, 0.3989, 0.1912, 0.3944, 0.2359, 0.4539, 0.1291, 0.3489, 0.1202, 0.339, 0.1251, 0.3349, 0.1341, 0.3449, 0.6114, 0.6779, 0.6003, 0.6748, 0.6014, 0.6692, 0.6126, 0.673, 0.6576, 0.542, 0.6808, 0.556, 0.6759, 0.5606, 0.6492, 0.5492, 0.5744, 0.4724, 0.5875, 0.4823, 0.5799, 0.4881, 0.5687, 0.4769, 0.4095, 0.679, 0.3793, 0.6926, 0.3773, 0.6876, 0.4072, 0.6726, 0.5675, 0.6632, 0.5329, 0.6527, 0.5337, 0.6454, 0.5682, 0.6573, 0.6976, 0.5803, 0.7022, 0.6012, 0.696, 0.605, 0.6855, 0.5863, 0.3129, 0.6364, 0.3, 0.6093, 0.306, 0.6057, 0.3177, 0.6338, 0.6582, 0.6957, 0.6581, 0.6957, 0.66, 0.6904, 0.6601, 0.6905, 0.4504, 0.6647, 0.4346, 0.6714, 0.4333, 0.6643, 0.4503, 0.6569, 0.7148, 0.6216, 0.7149, 0.6217, 0.7105, 0.625, 0.7104, 0.6249, 0.589, 0.6725, 0.5781, 0.6685, 0.579, 0.6627, 0.5901, 0.6669, 0.1979, 0.1672, 0.206, 0.1689, 0.2056, 0.173, 0.1989, 0.1706, 0.6008, 0.4922, 0.6213, 0.5222, 0.6146, 0.5274, 0.5931, 0.498, 0.1843, 0.1887, 0.1906, 0.1762, 0.1933, 0.1795, 0.1884, 0.1924, 0.7131, 0.7193, 0.7033, 0.7115, 0.7049, 0.707, 0.7144, 0.715, 0.517, 0.4432, 0.4531, 0.3803, 0.4769, 0.3845, 0.5233, 0.4376, 0.2648, 0.4738, 0.332, 0.5408, 0.3258, 0.5462, 0.2594, 0.4791, 0.354, 0.7002, 0.3129, 0.6364, 0.3177, 0.6338, 0.356, 0.6954, 0.7033, 0.7115, 0.6582, 0.6957, 0.6601, 0.6905, 0.7049, 0.707, 0.1906, 0.1762, 0.1979, 0.1672, 0.1989, 0.1706, 0.1933, 0.1795, 0.6213, 0.5222, 0.6576, 0.542, 0.6492, 0.5492, 0.6146, 0.5274, 0.2104, 0.1697, 0.2152, 0.171, 0.2136, 0.1763, 0.2095, 0.1744, 0.5781, 0.6685, 0.5675, 0.6632, 0.5682, 0.6573, 0.579, 0.6627, 0.7149, 0.6217, 0.715, 0.6218, 0.7105, 0.6251, 0.7105, 0.625, 0.4346, 0.6714, 0.4095, 0.679, 0.4072, 0.6726, 0.4333, 0.6643, 0.6581, 0.6957, 0.658, 0.6956, 0.6599, 0.6904, 0.66, 0.6904, 0.2976, 0.5879, 0.3195, 0.5517, 0.3258, 0.5462, 0.3038, 0.5827, 0.7022, 0.6012, 0.7148, 0.6216, 0.7104, 0.6249, 0.696, 0.605, 0.5329, 0.6527, 0.4975, 0.6443, 0.4982, 0.6369, 0.5337, 0.6454, 0.3793, 0.6926, 0.354, 0.7002, 0.356, 0.6954, 0.3773, 0.6876, 0.5875, 0.4823, 0.6008, 0.4922, 0.5931, 0.498, 0.5799, 0.4881, 0.6808, 0.556, 0.699, 0.5587, 0.6857, 0.569, 0.6759, 0.5606, 0.6003, 0.6748, 0.589, 0.6725, 0.5901, 0.6669, 0.6014, 0.6692, 0.1202, 0.339, 0.1103, 0.3303, 0.1149, 0.3262, 0.1251, 0.3349, 0.1855, 0.3989, 0.1291, 0.3489, 0.1341, 0.3449, 0.1912, 0.3944, 0.1054, 0.234, 0.1209, 0.2335, 0.1238, 0.2407, 0.3142, 0.2445, 0.3842, 0.2929, 0.3719, 0.3077, 0.3045, 0.2584, 0.6341, 0.6889, 0.6114, 0.6779, 0.6126, 0.673, 0.6353, 0.6848, 0.05837, 0.2331, 0.08885, 0.2341, 0.09115, 0.2384, 0.06035, 0.2361, 0.2419, 0.4715, 0.2305, 0.4587, 0.2359, 0.4539, 0.2474, 0.4665, 0.1003, 0.3219, 0.09005, 0.314, 0.09406, 0.3105, 0.1046, 0.3181, 0.1432, 0.2332, 0.1695, 0.2178, 0.1764, 0.2238, 0.1475, 0.2409, 0.6931, 0.5721, 0.6976, 0.5803, 0.6855, 0.5863, 0.06777, 0.3062, 0.05037, 0.2984, 0.05319, 0.2961, 0.07076, 0.3031, 0.03302, 0.2853, 0.01972, 0.2671, 0.0235, 0.2672, 0.03588, 0.2834, 0.02278, 0.2568, 0.03143, 0.2452, 0.0341, 0.2475, 0.02677, 0.2575, 0.7479, 0.7463, 0.7479, 0.7462, 0.7509, 0.7423, 0.7509, 0.7424, 0.2294, 0.1824, 0.2462, 0.1938, 0.2423, 0.2004, 0.2266, 0.1882, 0.5386, 0.4254, 0.5744, 0.4724, 0.5687, 0.4769, 0.5233, 0.4376, 0.4802, 0.6431, 0.4691, 0.6427, 0.4695, 0.6346, 0.4808, 0.6355, 0.7753, 0.6852, 0.7892, 0.6919, 0.7863, 0.6959, 0.7714, 0.6879, 0.1797, 0.2008, 0.1843, 0.1887, 0.1884, 0.1924, 0.1853, 0.2047, 0.4691, 0.6427, 0.4504, 0.6647, 0.4503, 0.6569, 0.4695, 0.6346, 0.2423, 0.08238, 0.3178, 0.1589, 0.3592, 0.1084, 0.2765, 0.04068, 0.3299, 0.1709, 0.3178, 0.1589, 0.3592, 0.1084, 0.3723, 0.1191, 0.1914, 0.0444, 0.2423, 0.08238, 0.2765, 0.04068, 0.2274, 0.0004959, 0.3434, 0.1824, 0.3299, 0.1709, 0.3723, 0.1191, 0.386, 0.1303, 0.4169, 0.375, 0.4168, 0.375, 0.4168, 0.375, 0.4169, 0.375, 0.4155, 0.3765, 0.4101, 0.3739, 0.4168, 0.375, 0.4169, 0.375, 0.418, 0.374, 0.4181, 0.3753, 0.4169, 0.375, 0.4169, 0.375, 0.4177, 0.3757, 0.417, 0.3762, 0.4169, 0.375, 0.4169, 0.375, 0.4179, 0.3755, 0.4177, 0.3757, 0.4169, 0.375, 0.4169, 0.375, 0.424, 0.3783, 0.4227, 0.3801, 0.4177, 0.3757, 0.4179, 0.3755, 0.4227, 0.3801, 0.4184, 0.3822, 0.417, 0.3762, 0.4177, 0.3757, 0.4114, 0.3708, 0.418, 0.374, 0.4169, 0.375, 0.4168, 0.375, 0.4062, 0.3663, 0.4211, 0.368, 0.418, 0.374, 0.4114, 0.3708, 0.4211, 0.368, 0.4254, 0.3759, 0.4181, 0.3753, 0.418, 0.374, 0.417, 0.3762, 0.4155, 0.3765, 0.4169, 0.375, 0.4169, 0.375, 0.4184, 0.3822, 0.4105, 0.3816, 0.4155, 0.3765, 0.417, 0.3762, 0.4105, 0.3816, 0.4028, 0.3724, 0.4101, 0.3739, 0.4155, 0.3765, 0.4169, 0.375, 0.4169, 0.375, 0.4169, 0.375, 0.4169, 0.375, 0.4169, 0.375, 0.4169, 0.375, 0.4169, 0.375, 0.4169, 0.375, 0.4169, 0.375, 0.4168, 0.375, 0.4168, 0.375, 0.4169, 0.375, 0.4101, 0.3739, 0.4097, 0.3711, 0.4168, 0.375, 0.4168, 0.375, 0.4028, 0.3724, 0.4028, 0.3671, 0.4097, 0.3711, 0.4101, 0.3739, 0.4041, 0.3663, 0.4062, 0.3663, 0.4114, 0.3708, 0.4103, 0.3708, 0.3694, 0.3377, 0.373, 0.3349, 0.4062, 0.3663, 0.4041, 0.3663, 0.359, 0.3469, 0.3659, 0.3407, 0.4028, 0.3671, 0.4028, 0.3724, 0.3981, 0.3882, 0.359, 0.3469, 0.4028, 0.3724, 0.4105, 0.3816, 0.4292, 0.4077, 0.3981, 0.3882, 0.4105, 0.3816, 0.4184, 0.3822, 0.4232, 0.3569, 0.4531, 0.3803, 0.4254, 0.3759, 0.4211, 0.368, 0.373, 0.3349, 0.4232, 0.3569, 0.4211, 0.368, 0.4062, 0.3663, 0.4431, 0.3945, 0.4292, 0.4077, 0.4184, 0.3822, 0.4227, 0.3801, 0.4482, 0.388, 0.4431, 0.3945, 0.4227, 0.3801, 0.424, 0.3783, 0.3659, 0.3407, 0.3694, 0.3377, 0.4041, 0.3663, 0.4028, 0.3671, 0.4028, 0.3671, 0.4041, 0.3663, 0.4103, 0.3708, 0.4097, 0.3711, 0.4169, 0.375, 0.4169, 0.375, 0.4169, 0.375, 0.4169, 0.375, 0.4254, 0.3759, 0.424, 0.3783, 0.4179, 0.3755, 0.4181, 0.3753, 0.4181, 0.3753, 0.4179, 0.3755, 0.4169, 0.375, 0.4169, 0.375, 0.4169, 0.375, 0.4168, 0.375, 0.4168, 0.375, 0.4169, 0.375, 0.206, 0.1689, 0.2104, 0.1697, 0.2095, 0.1744, 0.2056, 0.173, 0.4097, 0.3711, 0.4103, 0.3708, 0.4168, 0.375, 0.4168, 0.375, 0.3599, 0.3209, 0.3531, 0.3277, 0.2892, 0.2784, 0.2949, 0.2722, 0.2949, 0.2722, 0.2892, 0.2784, 0.2318, 0.2124, 0.2381, 0.2068, 0.2381, 0.2068, 0.2318, 0.2124, 0.2186, 0.1937, 0.2234, 0.1939, 0.2234, 0.1939, 0.2186, 0.1937, 0.208, 0.1788, 0.2117, 0.181, 0.3464, 0.3345, 0.3531, 0.3277, 0.3659, 0.3407, 0.359, 0.3469, 0.2152, 0.171, 0.2104, 0.1697, 0.2106, 0.1353, 0.2164, 0.1352, 0.2056, 0.173, 0.2095, 0.1744, 0.208, 0.1788, 0.2047, 0.1768, 0.7524, 0.6687, 0.7633, 0.6767, 0.7593, 0.6791, 0.7485, 0.6711, 0.735, 0.7365, 0.7236, 0.7273, 0.7249, 0.723, 0.7367, 0.7323, 0.7386, 0.6811, 0.741, 0.6776, 0.751, 0.6858, 0.7489, 0.6894, 0.7258, 0.6975, 0.7293, 0.6932, 0.7401, 0.7011, 0.7366, 0.7051, 0.716, 0.7092, 0.7208, 0.7032, 0.7315, 0.7104, 0.7267, 0.7164, 0.7328, 0.6889, 0.7358, 0.685, 0.7462, 0.6932, 0.7435, 0.6969, 0.7367, 0.7323, 0.7249, 0.723, 0.7267, 0.7164, 0.7389, 0.7247, 0.7081, 0.7333, 0.7131, 0.7193, 0.7236, 0.7273, 0.72, 0.7374, 0.7809, 0.6808, 0.7753, 0.6852, 0.7633, 0.6767, 0.7734, 0.67, 0.7485, 0.6711, 0.7593, 0.6791, 0.7532, 0.6824, 0.7434, 0.6741, 0.7358, 0.685, 0.7386, 0.6811, 0.7489, 0.6894, 0.7462, 0.6932, 0.7208, 0.7032, 0.7258, 0.6975, 0.7366, 0.7051, 0.7315, 0.7104, 0.7293, 0.6932, 0.7328, 0.6889, 0.7435, 0.6969, 0.7401, 0.7011, 0.741, 0.6776, 0.7434, 0.6741, 0.7532, 0.6824, 0.751, 0.6858, 0.79, 0.6912, 0.7892, 0.6919, 0.7753, 0.6852, 0.7809, 0.6808, 0.7509, 0.7423, 0.7367, 0.7323, 0.7389, 0.7247, 0.7545, 0.7378, 0.7479, 0.7462, 0.735, 0.7365, 0.7367, 0.7323, 0.7509, 0.7423, 0.7633, 0.6767, 0.7753, 0.6852, 0.7714, 0.6879, 0.7593, 0.6791, 0.7489, 0.6894, 0.751, 0.6858, 0.7629, 0.6949, 0.761, 0.6985, 0.7366, 0.7051, 0.7401, 0.7011, 0.7524, 0.7101, 0.7489, 0.714, 0.7267, 0.7164, 0.7315, 0.7104, 0.7437, 0.719, 0.7389, 0.7247, 0.7435, 0.6969, 0.7462, 0.6932, 0.7584, 0.7023, 0.7557, 0.7059, 0.72, 0.7374, 0.7236, 0.7273, 0.735, 0.7365, 0.7324, 0.7423, 0.7593, 0.6791, 0.7714, 0.6879, 0.7649, 0.6916, 0.7532, 0.6824, 0.7462, 0.6932, 0.7489, 0.6894, 0.761, 0.6985, 0.7584, 0.7023, 0.7315, 0.7104, 0.7366, 0.7051, 0.7489, 0.714, 0.7437, 0.719, 0.7401, 0.7011, 0.7435, 0.6969, 0.7557, 0.7059, 0.7524, 0.7101, 0.751, 0.6858, 0.7532, 0.6824, 0.7649, 0.6916, 0.7629, 0.6949, 0.733, 0.6695, 0.736, 0.6658, 0.7434, 0.6741, 0.741, 0.6776, 0.7198, 0.6865, 0.7236, 0.6817, 0.7328, 0.6889, 0.7293, 0.6932, 0.7108, 0.6978, 0.716, 0.6912, 0.7258, 0.6975, 0.7208, 0.7032, 0.7268, 0.6775, 0.73, 0.6733, 0.7386, 0.6811, 0.7358, 0.685, 0.7379, 0.6644, 0.7485, 0.6711, 0.7434, 0.6741, 0.736, 0.6658, 0.6965, 0.7289, 0.7033, 0.7115, 0.7131, 0.7193, 0.7081, 0.7333, 0.7236, 0.6817, 0.7268, 0.6775, 0.7358, 0.685, 0.7328, 0.6889, 0.7056, 0.7048, 0.7108, 0.6978, 0.7208, 0.7032, 0.716, 0.7092, 0.716, 0.6912, 0.7198, 0.6865, 0.7293, 0.6932, 0.7258, 0.6975, 0.73, 0.6733, 0.733, 0.6695, 0.741, 0.6776, 0.7386, 0.6811, 0.7419, 0.6616, 0.7524, 0.6687, 0.7485, 0.6711, 0.7379, 0.6644, 0.7236, 0.7273, 0.7131, 0.7193, 0.7144, 0.715, 0.7249, 0.723, 0.7249, 0.723, 0.7144, 0.715, 0.716, 0.7092, 0.7267, 0.7164, 0.7734, 0.67, 0.7633, 0.6767, 0.7524, 0.6687, 0.7665, 0.6594, 0.06035, 0.2361, 0.09376, 0.2435, 0.06279, 0.24])
me_plane.materials.append(mat_shark)
me_plane.use_remesh_fix_poles = True
me_plane.use_remesh_preserve_attributes = False
me_plane.use_mirror_vertex_groups = False
me_plane.update()
arm_metarig = bpy.data.armatures.new('metarig')  # bones are not reproduced

# ---- objects
ob_camera = bpy.data.objects.new('Camera', cam_camera)
ob_shark = bpy.data.objects.new('Shark', me_plane)
ob_top_ref = bpy.data.objects.new('Top ref', None)
ob_side_ref = bpy.data.objects.new('Side ref', None)
ob_metarig = bpy.data.objects.new('metarig', arm_metarig)

# ---- transforms, parenting, visibility, modifiers, constraints
ob_camera.location = (7.359, -6.926, 4.958)
ob_camera.rotation_euler = (1.109, 0.0, 0.8149)
ob_camera.lock_rotations_4d = False
ob_camera.empty_display_type = 'ARROWS'
ob_camera.color = (0.0, 0.0, 0.0, 0.0)
ob_camera.display_type = 'WIRE'
ob_camera.lineart.crease_threshold = 0.0
ob_shark.location = (0.005758, -0.327, -0.5172)
ob_shark.rotation_euler = (0.0, 1.571, 0.0)
ob_shark.scale = (0.1152, 0.1152, 0.1152)
ob_shark.lineart.crease_threshold = 0.0
_m = ob_shark.modifiers.new('Mirror', 'MIRROR')
_m.show_render = False
_m.use_axis = (False, False, True)
ob_top_ref.location = (-0.12, 0.0, 0.0)
ob_top_ref.rotation_euler = (0.0, -0.0, -1.571)
ob_top_ref.empty_display_type = 'IMAGE'
ob_top_ref.empty_display_size = 5.0
ob_top_ref.empty_image_depth = 'BACK'
ob_top_ref.show_empty_image_perspective = False
ob_top_ref.empty_image_side = 'FRONT'
ob_top_ref.lineart.crease_threshold = 0.0
ob_side_ref.location = (0.0, 0.0, 0.0)
ob_side_ref.rotation_euler = (1.571, -0.0, 1.571)
ob_side_ref.empty_display_type = 'IMAGE'
ob_side_ref.empty_display_size = 5.0
ob_side_ref.empty_image_depth = 'BACK'
ob_side_ref.show_empty_image_perspective = False
ob_side_ref.empty_image_side = 'FRONT'
ob_side_ref.lineart.crease_threshold = 0.0
ob_metarig.location = (0.0, 0.4258, -0.8988)
ob_metarig.show_in_front = True
ob_metarig.lineart.crease_threshold = 0.0

# ---- collection membership
col_collection.objects.link(ob_camera)
col_collection.objects.link(ob_shark)
col_collection.objects.link(ob_top_ref)
col_collection.objects.link(ob_side_ref)
col_collection.objects.link(ob_metarig)

# ---- scene / render settings (as saved in the file)
scene.camera = ob_camera
scene.frame_start = 1; scene.frame_end = 250; scene.frame_set(1)
scene.render.engine = 'BLENDER_EEVEE_NEXT'
scene.cycles.use_denoising = False
scene.cycles.samples = 128
scene.cycles.sampling_pattern = 'TABULATED_SOBOL'
scene.cycles.use_adaptive_sampling = False
scene.cycles.use_light_tree = False
scene.view_settings.view_transform = 'Filmic'
bpy.context.view_layer.update()

# ---- added for rendering (the .blend has no usable light): sun
light_auto_sun = bpy.data.lights.new('AutoSun', 'SUN')
light_auto_sun.energy = 3.0
light_auto_sun.angle = 0.0523599
ob_auto_sun = bpy.data.objects.new('AutoSun', light_auto_sun)
scene.collection.objects.link(ob_auto_sun)
ob_auto_sun.rotation_euler = (0.872665, 0.174533, 0.523599)
bpy.context.view_layer.update()
